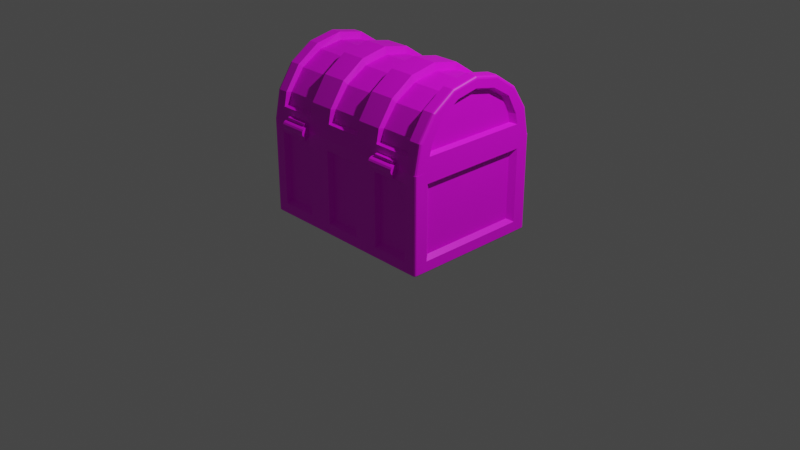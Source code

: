 # Source: takarabox_anime.blend  (saved by Blender 2.80.75; exported with 4.5.12 LTS)
import bpy
from mathutils import Matrix  # noqa: F401  (used for matrix-valued properties, if any)

bpy.ops.wm.read_factory_settings(use_empty=True)
scene = bpy.context.scene
scene.name = 'Scene'

# ---- collections
col_collection = bpy.data.collections.new('Collection'); scene.collection.children.link(col_collection)
col_key = bpy.data.collections.new('Key'); scene.collection.children.link(col_key)
col_hinji = bpy.data.collections.new('hinji'); scene.collection.children.link(col_hinji)

# ---- images (referenced by path relative to the original .blend; pixels are not part of the script)
import os
ASSET_DIR = os.environ.get("B2B_ASSET_DIR", "")  # directory of the original .blend (textures are referenced by path, not embedded)
HERE = os.path.dirname(os.path.abspath(__file__))  # packed textures are extracted next to this script under _unpacked/

def load_image(name, relpath, width, height, colorspace="sRGB"):
    """Load a texture the original file referenced (path relative to the .blend, or extracted next to this script)."""
    p = next((c for c in (os.path.join(HERE, relpath), os.path.join(ASSET_DIR, relpath)) if relpath and os.path.exists(c)), "")
    if p:
        img = bpy.data.images.load(p, check_existing=True)
        img.name = name
    else:  # same state as the original file: an image datablock whose file is absent (Cycles renders it pink)
        img = bpy.data.images.new(name, width, height)
        img.source = "FILE"
        img.filepath = "//" + (relpath or name)
    img.colorspace_settings.name = colorspace
    return img
img_uv_png = load_image('UV.png', 'UV.png', 1024, 1024, 'sRGB')
img_noon_grass_2k_hdr = load_image('noon_grass_2k.hdr', 'noon_grass_2k.hdr', 1024, 1024, 'Linear Rec.709')

# ---- materials (node trees are filled in below, after node groups)
mat_material = bpy.data.materials.new('Material')
mat_material.use_transparent_shadow = False

# ---- material node trees
mat_material.use_nodes = True; mat_material.node_tree.nodes.clear()
_N = mat_material.node_tree.nodes; _L = mat_material.node_tree.links
n0 = _N.new('ShaderNodeOutputMaterial'); n0.name = 'Material Output'; n0.location = (74, 309)
n1 = _N.new('ShaderNodeBsdfPrincipled'); n1.name = 'Principled BSDF'; n1.location = (-216, 309)
n1.distribution = 'GGX'
n1.subsurface_method = 'BURLEY'
n1.inputs[3].default_value = 1.45
n1.inputs[27].default_value = (0.0, 0.0, 0.0, 1.0)
n1.inputs[28].default_value = 1.0
n2 = _N.new('ShaderNodeTexImage'); n2.name = 'Image Texture'; n2.location = (-575, 226)
n2.image = img_uv_png
_L.new(n1.outputs[0], n0.inputs[0])
_L.new(n2.outputs[0], n1.inputs[0])
n0.is_active_output = True

# ---- world
world_world = bpy.data.worlds.new('World'); scene.world = world_world
world_world.color = (0.05088, 0.05088, 0.05088)
world_world.use_sun_shadow = False
world_world.sun_shadow_jitter_overblur = 0.0

# ---- cameras
cam_camera = bpy.data.cameras.new('Camera')
cam_camera.clip_end = 100.0
cam_camera.ortho_scale = 7.314

# ---- lights
light_light = bpy.data.lights.new('Light', 'POINT')
light_light.transmission_factor = 0.0
light_light.energy = 1000.0
light_light.shadow_soft_size = 0.1
light_light.shadow_maximum_resolution = 0.006
light_light.use_absolute_resolution = True

# ---- meshes
me_hako = bpy.data.meshes.new('hako')
me_hako.from_pydata([(0.8, 0.8676, 1.0), (0.8, -0.8676, 1.0), (-0.8, 0.8676, 1.0), (-0.8, -0.8676, 1.0), (0.8, -0.8676, -0.7823), (-0.8, -0.8676, -0.7823), (0.8, 0.8676, -0.7823), (-0.8, 0.8676, -0.7823), (1.0, 0.8667, 1.0), (1.0, 0.4667, 1.0), (0.9986, 0.2, 1.0), (1.0, -0.2, 1.0), (1.0, -0.4667, 1.0), (0.9997, -0.8655, 1.0), (-0.9999, -0.8667, 1.0), (-0.9999, -0.4667, 1.0), (-0.9999, -0.2, 1.0), (-0.9994, 0.2, 1.0), (-0.9996, 0.4667, 1.0), (-1.0, 0.8667, 1.0), (0.8, 0.4667, 1.0), (0.8, 0.2003, 1.0), (0.8, -0.2003, 1.0), (0.7996, -0.4686, 1.0), (-0.7999, -0.4665, 1.0), (-0.8, -0.2003, 1.0), (-0.8, 0.2003, 1.0), (-0.8, 0.4667, 1.0), (0.7999, -1.0, 1.0), (-0.7999, -1.0, 1.0), (-0.7999, 1.0, 1.0), (0.7999, 1.0, 1.0), (0.7999, -0.4667, -1.0), (0.7999, -0.8667, -1.0), (0.7999, 1.0, 0.7758), (1.0, -0.4667, 1.0), (0.9997, 0.8667, -0.7798), (0.9996, 0.4667, -0.7798), (0.9986, 0.2, -0.7798), (1.0, -0.2, -0.7798), (0.9996, -0.4667, -0.7798), (1.0, -0.8667, -0.7798), (-0.7999, 0.8667, -1.021), (-0.7999, 0.4667, -1.021), (-0.7999, 0.2, -1.021), (-0.7999, -0.2, -1.021), (-0.7999, -0.4667, -1.021), (-0.7999, -0.8667, -1.021), (-0.9999, -0.8667, -0.7798), (-0.9999, -0.4667, -0.7798), (-0.9999, -0.2, -0.7798), (-0.9988, 0.2, -0.7798), (-0.9991, 0.4667, -0.7798), (-1.0, 0.8667, -0.78), (0.9989, 0.8667, 0.7758), (0.9989, -0.8646, 0.7727), (-0.9999, -0.8667, 0.7758), (-0.9999, -0.4667, 0.7758), (-0.9999, -0.2, 0.7758), (-0.9988, 0.2, 0.7758), (-0.9991, 0.4667, 0.7758), (-1.0, 0.8669, 0.7838), (1.0, -0.2, 0.7758), (1.0, -0.4667, 0.7758), (0.9996, 0.4667, 0.7758), (0.9986, 0.2, 0.7758), (0.7999, 0.9999, -0.7798), (-0.7999, -1.0, -0.7798), (-0.7999, -1.0, 0.7758), (0.7999, 0.2, -1.03), (0.7999, -0.2, -1.03), (0.7999, -0.4667, -1.03), (0.7999, -0.9999, 1.0), (0.7999, 0.8667, -1.03), (0.7999, 0.4667, -1.03), (0.7999, -0.8667, -1.03), (-0.7999, 1.0, -0.7814), (0.7999, -0.9999, -0.7798), (0.7999, -0.9999, 0.7758), (-0.7999, 1.0, 0.7918), (0.7199, -0.9499, -0.702), (-0.7199, -0.9502, -0.702), (0.7199, -0.9499, 0.698), (-0.7199, -0.9502, 0.698), (0.9323, 0.852, 0.7059), (0.933, 0.852, -0.7023), (0.9333, -0.8467, 0.698), (0.9333, -0.8467, -0.702), (0.9333, -0.182, 0.698), (0.9333, -0.182, -0.702), (0.9334, -0.4867, 0.698), (0.933, -0.4867, -0.702), (0.9329, 0.4814, 0.6948), (0.9329, 0.4814, -0.702), (0.932, 0.1809, 0.698), (0.932, 0.1809, -0.702), (-0.7204, 0.9434, -0.7079), (0.7194, 0.9429, -0.7064), (0.7194, 0.943, 0.6936), (-0.7204, 0.9431, 0.708), (-0.9332, -0.8467, 0.698), (-0.9332, -0.8467, -0.702), (-0.9332, -0.4867, 0.698), (-0.9332, -0.4867, -0.702), (-0.9332, -0.18, 0.698), (-0.9332, -0.18, -0.702), (-0.9321, 0.18, 0.698), (-0.9321, 0.18, -0.702), (-0.9324, 0.4867, 0.6982), (-0.9324, 0.4867, -0.7018), (-0.9337, 0.8467, -0.702), (-0.9336, 0.8469, 0.7054), (-1.0, -0.9706, 1.0), (-0.9704, -1.001, 1.0), (-0.9963, -0.9856, 1.0), (-0.9854, -0.9965, 1.0), (1.0, 0.97, 1.0), (0.97, 1.0, 1.0), (0.996, 0.985, 1.0), (0.985, 0.996, 1.0), (-0.97, 1.0, 1.0), (-1.0, 0.97, 1.0), (-0.985, 0.996, 1.0), (-0.996, 0.985, 1.0), (-0.9997, -0.8667, -0.9875), (-0.9696, -0.8667, -1.018), (-0.9956, -0.8667, -1.003), (-0.9846, -0.8667, -1.014), (-0.9706, -0.9707, -1.018), (-0.9708, -1.001, -0.9879), (-1.001, -0.9708, -0.9874), (-0.9707, -0.9857, -1.014), (-0.9856, -0.9707, -1.014), (-0.9851, -0.9851, -1.01), (-0.9858, -0.9968, -0.9876), (-0.9708, -0.9967, -1.003), (-0.9851, -0.9928, -1.002), (-0.9966, -0.9707, -1.002), (-0.9967, -0.9858, -0.9874), (-0.9928, -0.9851, -1.002), (-0.7999, 1.0, -0.9912), (-0.7999, 0.9703, -1.021), (-0.7999, 0.9963, -1.006), (-0.7999, 0.9853, -1.017), (-0.9705, 1.0, -0.9879), (-0.9706, 0.9701, -1.018), (-1.001, 0.9701, -0.9874), (-0.9705, 0.9961, -1.003), (-0.9855, 0.9961, -0.9876), (-0.9849, 0.9922, -1.002), (-0.9855, 0.9701, -1.014), (-0.9706, 0.9851, -1.014), (-0.9849, 0.9844, -1.01), (-0.9965, 0.985, -0.9874), (-0.9965, 0.9701, -1.002), (-0.9926, 0.9844, -1.002), (0.9703, 0.9999, -0.7798), (1.0, 0.9699, -0.7798), (0.9853, 0.9959, -0.7798), (0.9962, 0.9849, -0.7798), (0.97, 1.0, -0.9879), (0.9998, 0.9707, -0.9882), (0.9698, 0.9706, -1.019), (0.985, 0.9966, -0.9877), (0.97, 0.9965, -1.003), (0.9843, 0.9927, -1.002), (0.9958, 0.9707, -1.003), (0.9959, 0.9856, -0.9878), (0.992, 0.985, -1.002), (0.9699, 0.9856, -1.014), (0.9848, 0.9707, -1.014), (0.9842, 0.985, -1.01), (-0.9708, -1.001, 0.7758), (-1.001, -0.9712, 0.7758), (-0.9857, -0.9971, 0.7758), (-0.9967, -0.9862, 0.7758), (1.0, -0.9698, -0.7798), (0.9705, -0.9998, -0.7798), (0.9964, -0.9848, -0.7798), (0.9855, -0.9958, -0.7798), (1.0, -0.9698, -0.9882), (0.9703, -0.9998, -0.9879), (0.9702, -0.9699, -1.019), (0.9962, -0.9848, -0.9878), (0.9962, -0.9698, -1.003), (0.9923, -0.9842, -1.002), (0.9702, -0.9958, -1.003), (0.9852, -0.9958, -0.9877), (0.9846, -0.9919, -1.002), (0.9852, -0.9698, -1.014), (0.9702, -0.9848, -1.014), (0.9846, -0.9842, -1.01), (0.9699, -0.9999, 1.0), (0.9999, -0.9699, 1.0), (0.9849, -0.9959, 1.0), (0.9959, -0.9849, 1.0), (0.7999, -1.0, -0.9912), (0.7999, -0.9701, -1.023), (0.7999, -0.996, -1.006), (0.7999, -0.985, -1.018), (0.9992, 0.8667, -0.9912), (0.9692, 0.8667, -1.023), (0.9952, 0.8667, -1.006), (0.9842, 0.8667, -1.018), (-0.9705, 0.8667, -1.018), (-1.0, 0.8667, -0.9875), (-0.9855, 0.8667, -1.014), (-0.9965, 0.8667, -1.003), (-0.9695, 0.4667, -1.018), (-0.9995, 0.4667, -0.9875), (-0.9845, 0.4667, -1.014), (-0.9955, 0.4667, -1.003), (-0.9696, 0.2, -1.018), (-0.9995, 0.2, -0.9875), (-0.9846, 0.2, -1.014), (-0.9956, 0.2, -1.003), (-0.9701, -0.2, -1.018), (-1.0, -0.2, -0.9875), (-0.9851, -0.2, -1.014), (-0.9961, -0.2, -1.003), (-0.97, -0.4667, -1.018), (-1.0, -0.4667, -0.9875), (-0.985, -0.4667, -1.014), (-0.996, -0.4667, -1.003), (0.9701, -0.8667, -1.023), (1.0, -0.8667, -0.9912), (0.9851, -0.8667, -1.018), (0.9961, -0.8667, -1.006), (0.9703, -0.4667, -1.023), (1.0, -0.4667, -0.9912), (0.9853, -0.4667, -1.018), (0.9963, -0.4667, -1.006), (0.9699, -0.2, -1.023), (0.9999, -0.2, -0.9912), (0.9849, -0.2, -1.018), (0.9959, -0.2, -1.006), (0.9687, 0.2, -1.023), (0.9986, 0.2, -0.9912), (0.9837, 0.2, -1.018), (0.9946, 0.2, -1.006), (0.9697, 0.4667, -1.023), (0.9996, 0.4667, -0.9912), (0.9846, 0.4667, -1.018), (0.9956, 0.4667, -1.006), (1.0, 0.9699, 0.7758), (0.9703, 0.9999, 0.7758), (0.9961, 0.9849, 0.7758), (0.9853, 0.9959, 0.7758), (-0.9708, -1.001, -0.7798), (-1.001, -0.9712, -0.7798), (-0.9857, -0.9971, -0.7798), (-0.9967, -0.9862, -0.7798), (0.967, -0.9998, 0.7728), (0.9974, -0.9698, 0.7724), (0.9821, -0.9958, 0.7726), (0.9932, -0.9848, 0.7724), (0.7999, 0.9698, -1.023), (0.7999, 0.9998, -0.9912), (0.7999, 0.9848, -1.018), (0.7999, 0.9957, -1.006), (-0.7999, -0.9708, -1.021), (-0.7999, -1.001, -0.9912), (-0.7999, -0.9858, -1.017), (-0.7999, -0.9967, -1.006), (-0.9702, 1.0, 0.793), (-1.0, 0.97, 0.791), (-0.9852, 0.996, 0.7928), (-0.9962, 0.985, 0.7921), (-1.0, 0.97, -0.7797), (-0.9704, 1.0, -0.7799), (-0.9964, 0.9851, -0.7797), (-0.9854, 0.9961, -0.7798), (-0.7999, -0.4667, 0.7753), (-0.8, 0.8676, 0.7758), (-0.8, -0.8676, 0.7711), (-0.7999, 0.2, 0.7758), (-0.8, 0.4666, 0.7792), (-0.8, -0.2, 0.7737), (0.8, -0.2, 0.7758), (0.8, -0.8676, 0.7763), (0.7996, -0.4667, 0.775), (0.8, 0.8676, 0.7785), (0.8, 0.4666, 0.7775), (0.8011, 0.2004, 0.7764)], [], [(3, 24, 15, 14), (120, 30, 79, 264), (21, 283, 278, 22), (0, 281, 282, 20), (24, 272, 277, 25), (26, 25, 277, 275), (27, 26, 275, 276), (281, 0, 2, 273), (3, 29, 28, 1), (22, 23, 12, 11), (21, 22, 11, 10), (2, 27, 276, 273), (173, 112, 14, 56), (25, 26, 17, 16), (26, 27, 18, 17), (0, 20, 9, 8), (27, 2, 19, 18), (283, 21, 20, 282), (20, 21, 10, 9), (5, 4, 6, 7), (23, 22, 278, 280), (42, 73, 74, 43), (113, 3, 115), (47, 46, 71, 75), (44, 69, 70, 45), (33, 32, 71, 75), (24, 25, 16, 15), (19, 121, 265, 61), (28, 29, 72), (55, 13, 193, 253), (1, 23, 280, 279), (279, 274, 3, 1), (5, 272, 274), (2, 0, 31, 30), (8, 54, 244, 116), (274, 279, 4, 5), (8, 116, 0), (252, 192, 72, 78), (69, 74, 240, 236), (57, 15, 16, 58), (71, 70, 232, 228), (264, 79, 76, 269), (213, 51, 52, 209), (67, 68, 172, 248), (221, 49, 50, 217), (75, 71, 228, 224), (261, 67, 248, 129), (70, 69, 236, 232), (56, 14, 15, 57), (172, 68, 29, 113), (58, 16, 17, 59), (59, 17, 18, 60), (60, 18, 19, 61), (217, 50, 51, 213), (209, 52, 53, 205), (204, 42, 43, 208), (208, 43, 44, 212), (212, 44, 45, 216), (220, 46, 47, 125), (62, 63, 40, 39), (130, 249, 48, 124), (216, 45, 46, 220), (64, 65, 38, 37), (245, 156, 66, 34), (157, 244, 54, 36), (252, 78, 77, 177), (161, 157, 36, 200), (75, 224, 182, 197), (62, 65, 10, 11), (64, 9, 10, 65), (63, 62, 11, 35), (55, 63, 35, 13), (181, 177, 77, 196), (269, 76, 140, 144), (50, 49, 57, 58), (51, 59, 60, 52), (78, 72, 29, 68), (74, 73, 201, 240), (225, 41, 176, 180), (41, 55, 253, 176), (145, 141, 42, 204), (256, 162, 201, 73), (140, 76, 66, 257), (53, 268, 146, 205), (141, 256, 73, 42), (124, 48, 49, 221), (47, 75, 197, 260), (196, 77, 67, 261), (249, 173, 56, 48), (257, 66, 156, 160), (237, 38, 39, 233), (233, 39, 40, 229), (200, 36, 37, 241), (229, 40, 41, 225), (241, 37, 38, 237), (46, 45, 70, 71), (44, 43, 74, 69), (63, 55, 86, 90), (31, 117, 245, 34), (39, 38, 95, 89), (54, 64, 92, 84), (77, 78, 82, 80), (53, 52, 109, 110), (59, 51, 107, 106), (49, 48, 101, 103), (30, 120, 2), (125, 47, 260, 128), (61, 265, 268, 53), (9, 64, 54, 8), (30, 31, 34, 79), (66, 76, 96, 97), (81, 80, 82, 83), (68, 67, 81, 83), (78, 68, 83, 82), (67, 77, 80, 81), (85, 84, 92, 93), (89, 95, 94, 88), (87, 91, 90, 86), (41, 40, 91, 87), (36, 54, 84, 85), (65, 62, 88, 94), (62, 39, 89, 88), (38, 65, 94, 95), (37, 36, 85, 93), (40, 63, 90, 91), (55, 41, 87, 86), (64, 37, 93, 92), (96, 99, 98, 97), (34, 66, 97, 98), (76, 79, 99, 96), (79, 34, 98, 99), (101, 100, 102, 103), (105, 104, 106, 107), (108, 111, 110, 109), (48, 56, 100, 101), (56, 57, 102, 100), (51, 50, 105, 107), (50, 58, 104, 105), (61, 53, 110, 111), (60, 61, 111, 108), (52, 60, 108, 109), (58, 59, 106, 104), (57, 49, 103, 102), (114, 115, 3), (3, 112, 114), (128, 131, 133, 132), (131, 135, 136, 133), (129, 134, 136, 135), (134, 138, 139, 136), (130, 137, 139, 138), (137, 132, 133, 139), (133, 136, 139), (144, 147, 149, 148), (147, 151, 152, 149), (145, 150, 152, 151), (150, 154, 155, 152), (146, 153, 155, 154), (153, 148, 149, 155), (149, 152, 155), (160, 163, 165, 164), (163, 167, 168, 165), (161, 166, 168, 167), (166, 170, 171, 168), (162, 169, 171, 170), (169, 164, 165, 171), (165, 168, 171), (180, 183, 185, 184), (183, 187, 188, 185), (181, 186, 188, 187), (186, 190, 191, 188), (182, 189, 191, 190), (189, 184, 185, 191), (185, 188, 191), (245, 117, 119, 247), (247, 119, 118, 246), (246, 118, 116, 244), (125, 128, 132, 127), (127, 132, 137, 126), (126, 137, 130, 124), (141, 145, 151, 143), (143, 151, 147, 142), (142, 147, 144, 140), (157, 161, 167, 159), (159, 167, 163, 158), (158, 163, 160, 156), (177, 181, 187, 179), (179, 187, 183, 178), (178, 183, 180, 176), (197, 182, 190, 199), (199, 190, 186, 198), (198, 186, 181, 196), (201, 162, 170, 203), (203, 170, 166, 202), (202, 166, 161, 200), (145, 204, 206, 150), (150, 206, 207, 154), (154, 207, 205, 146), (204, 208, 210, 206), (206, 210, 211, 207), (207, 211, 209, 205), (208, 212, 214, 210), (210, 214, 215, 211), (211, 215, 213, 209), (212, 216, 218, 214), (214, 218, 219, 215), (215, 219, 217, 213), (216, 220, 222, 218), (218, 222, 223, 219), (219, 223, 221, 217), (220, 125, 127, 222), (222, 127, 126, 223), (223, 126, 124, 221), (182, 224, 226, 189), (189, 226, 227, 184), (184, 227, 225, 180), (224, 228, 230, 226), (226, 230, 231, 227), (227, 231, 229, 225), (228, 232, 234, 230), (230, 234, 235, 231), (231, 235, 233, 229), (232, 236, 238, 234), (234, 238, 239, 235), (235, 239, 237, 233), (236, 240, 242, 238), (238, 242, 243, 239), (239, 243, 241, 237), (240, 201, 203, 242), (242, 203, 202, 243), (243, 202, 200, 241), (244, 157, 159, 246), (246, 159, 158, 247), (247, 158, 156, 245), (129, 248, 250, 134), (134, 250, 251, 138), (138, 251, 249, 130), (248, 172, 174, 250), (250, 174, 175, 251), (251, 175, 173, 249), (192, 252, 254, 194), (194, 254, 255, 195), (195, 255, 253, 193), (252, 177, 179, 254), (254, 179, 178, 255), (255, 178, 176, 253), (269, 144, 148, 271), (271, 148, 153, 270), (270, 153, 146, 268), (162, 256, 258, 169), (169, 258, 259, 164), (164, 259, 257, 160), (256, 141, 143, 258), (258, 143, 142, 259), (259, 142, 140, 257), (128, 260, 262, 131), (131, 262, 263, 135), (135, 263, 261, 129), (260, 197, 199, 262), (262, 199, 198, 263), (263, 198, 196, 261), (120, 264, 266, 122), (122, 266, 267, 123), (123, 267, 265, 121), (264, 269, 271, 266), (266, 271, 270, 267), (267, 270, 268, 265), (172, 113, 115, 174), (174, 115, 114, 175), (175, 114, 112, 173), (23, 1, 13, 12), (275, 277, 5, 7), (274, 272, 24, 3), (276, 275, 7), (273, 7, 6, 281), (277, 272, 5), (273, 276, 7), (279, 280, 4), (280, 278, 4), (282, 281, 6), (282, 6, 283), (6, 4, 278, 283), (3, 113, 29), (3, 14, 112), (28, 192, 1), (194, 1, 192), (195, 1, 194), (193, 1, 195), (1, 193, 13), (116, 118, 0), (118, 119, 0), (119, 117, 0), (31, 0, 117), (120, 122, 2), (122, 123, 2), (123, 121, 2), (2, 121, 19)])
_uv = me_hako.uv_layers.new(name='UVMap')
_uv.uv.foreach_set('vector', [0.7089, 0.4953, 0.7089, 0.4531, 0.7299, 0.4531, 0.7299, 0.4952, 0.7835, 0.03914, 0.8038, 0.03984, 0.8025, 0.06545, 0.7841, 0.06579, 0.3517, 0.6277, 0.352, 0.6041, 0.3941, 0.6045, 0.3939, 0.6281, 0.2815, 0.6269, 0.2817, 0.6036, 0.3239, 0.604, 0.3237, 0.6274, 0.7089, 0.4531, 0.6852, 0.4531, 0.6851, 0.425, 0.7089, 0.4251, 0.7089, 0.3829, 0.7089, 0.4251, 0.6851, 0.425, 0.6853, 0.3829, 0.7089, 0.3548, 0.7089, 0.3829, 0.6853, 0.3829, 0.6857, 0.3548, 0.08965, 0.517, 0.06633, 0.517, 0.06604, 0.3485, 0.08965, 0.3485, 0.6466, 0.6196, 0.6465, 0.6335, 0.4798, 0.6324, 0.4799, 0.6186, 0.3939, 0.6281, 0.4222, 0.6283, 0.4218, 0.6494, 0.3937, 0.6491, 0.3517, 0.6277, 0.3939, 0.6281, 0.3937, 0.6491, 0.3516, 0.6486, 0.7089, 0.3126, 0.7089, 0.3548, 0.6857, 0.3548, 0.6853, 0.3126, 0.8504, 0.2029, 0.8509, 0.2317, 0.8379, 0.2311, 0.8393, 0.2031, 0.7089, 0.4251, 0.7089, 0.3829, 0.7299, 0.3829, 0.7299, 0.425, 0.7089, 0.3829, 0.7089, 0.3548, 0.7299, 0.3548, 0.7299, 0.3829, 0.2815, 0.6269, 0.3237, 0.6274, 0.3235, 0.6484, 0.2814, 0.648, 0.7089, 0.3548, 0.7089, 0.3126, 0.73, 0.3127, 0.7299, 0.3548, 0.352, 0.6041, 0.3517, 0.6277, 0.3237, 0.6274, 0.3239, 0.604, 0.3237, 0.6274, 0.3517, 0.6277, 0.3516, 0.6486, 0.3235, 0.6484, 0.1739, 0.3426, 0.1739, 0.1741, 0.3566, 0.1741, 0.3566, 0.3426, 0.4222, 0.6283, 0.3939, 0.6281, 0.3941, 0.6045, 0.4222, 0.6046, 0.5984, 0.2419, 0.4316, 0.2418, 0.4316, 0.2001, 0.5984, 0.2001, 0.8566, 0.2317, 0.8612, 0.2608, 0.8548, 0.2311, 0.5985, 0.06113, 0.5985, 0.1028, 0.4317, 0.1027, 0.4317, 0.06102, 0.5984, 0.1723, 0.4316, 0.1723, 0.4317, 0.1305, 0.5984, 0.1306, 0.7151, 0.2683, 0.673, 0.2683, 0.673, 0.2652, 0.7151, 0.2652, 0.7089, 0.4531, 0.7089, 0.4251, 0.7299, 0.425, 0.7299, 0.4531, 0.7649, 0.03956, 0.7777, 0.03909, 0.7772, 0.06606, 0.7662, 0.06675, 0.4798, 0.6324, 0.6465, 0.6335, 0.4798, 0.6353, 0.8988, 0.06874, 0.8978, 0.03991, 0.9107, 0.0395, 0.9101, 0.06884, 0.4642, 0.6287, 0.4222, 0.6283, 0.4222, 0.6046, 0.4644, 0.6051, 0.48, 0.5953, 0.6468, 0.5958, 0.6466, 0.6196, 0.4799, 0.6186, 0.1739, 0.3426, 0.2161, 0.5066, 0.1739, 0.5062, 0.06604, 0.3485, 0.06633, 0.517, 0.05239, 0.517, 0.0521, 0.3486, 0.79, 0.5343, 0.7914, 0.5058, 0.8025, 0.5058, 0.8029, 0.5348, 0.01036, 0.3426, 0.009803, 0.1741, 0.1739, 0.1741, 0.1739, 0.3426, 0.79, 0.5343, 0.8029, 0.5348, 0.7892, 0.5593, 0.917, 0.06882, 0.9165, 0.03965, 0.9372, 0.04134, 0.9349, 0.06852, 0.4316, 0.1723, 0.4316, 0.2001, 0.4139, 0.2001, 0.414, 0.1722, 0.7535, 0.4531, 0.7299, 0.4531, 0.7299, 0.425, 0.7535, 0.425, 0.4317, 0.1027, 0.4317, 0.1305, 0.4139, 0.1305, 0.4139, 0.1027, 0.7841, 0.06579, 0.8025, 0.06545, 0.8025, 0.2166, 0.7829, 0.2138, 0.621, 0.1723, 0.6427, 0.1724, 0.6427, 0.2002, 0.621, 0.2002, 0.8756, 0.05381, 0.8756, 0.2034, 0.8573, 0.2029, 0.8559, 0.05655, 0.6211, 0.1028, 0.6427, 0.1029, 0.6427, 0.1307, 0.6211, 0.1306, 0.4317, 0.06102, 0.4317, 0.1027, 0.4139, 0.1027, 0.4139, 0.06102, 0.8717, 0.02533, 0.8756, 0.05381, 0.8559, 0.05655, 0.8556, 0.03365, 0.4317, 0.1305, 0.4316, 0.1723, 0.414, 0.1722, 0.4139, 0.1305, 0.7535, 0.4952, 0.7299, 0.4952, 0.7299, 0.4531, 0.7535, 0.4531, 0.8573, 0.2029, 0.8756, 0.2034, 0.8772, 0.2305, 0.8566, 0.2317, 0.7535, 0.425, 0.7299, 0.425, 0.7299, 0.3829, 0.7535, 0.3829, 0.7535, 0.3829, 0.7299, 0.3829, 0.7299, 0.3548, 0.7535, 0.3548, 0.7535, 0.3548, 0.7299, 0.3548, 0.73, 0.3127, 0.7527, 0.3127, 0.6211, 0.1306, 0.6427, 0.1307, 0.6427, 0.1724, 0.621, 0.1723, 0.621, 0.2002, 0.6427, 0.2002, 0.6427, 0.2419, 0.6211, 0.2419, 0.6162, 0.2419, 0.5984, 0.2419, 0.5984, 0.2001, 0.6161, 0.2002, 0.6161, 0.2002, 0.5984, 0.2001, 0.5984, 0.1723, 0.6161, 0.1723, 0.6161, 0.1723, 0.5984, 0.1723, 0.5984, 0.1306, 0.6162, 0.1306, 0.6162, 0.1028, 0.5985, 0.1028, 0.5985, 0.06113, 0.6162, 0.06114, 0.9864, 0.175, 0.9584, 0.175, 0.9584, 0.01117, 0.9864, 0.01117, 0.8509, 0.03357, 0.8498, 0.05655, 0.8381, 0.05542, 0.8405, 0.02757, 0.6162, 0.1306, 0.5984, 0.1306, 0.5985, 0.1028, 0.6162, 0.1028, 0.1389, 0.5151, 0.1109, 0.5151, 0.1109, 0.3513, 0.1389, 0.3513, 0.8093, 0.5058, 0.808, 0.3595, 0.8276, 0.3569, 0.8276, 0.5062, 0.8019, 0.3595, 0.8025, 0.5058, 0.7914, 0.5058, 0.7903, 0.3584, 0.917, 0.06882, 0.9349, 0.06852, 0.9349, 0.218, 0.9151, 0.2149, 0.803, 0.3364, 0.8019, 0.3595, 0.7903, 0.3584, 0.7928, 0.3301, 0.9207, 0.262, 0.9028, 0.2493, 0.9124, 0.2423, 0.9284, 0.2511, 0.3935, 0.6727, 0.3513, 0.6723, 0.3516, 0.6486, 0.3937, 0.6491, 0.3232, 0.672, 0.3235, 0.6484, 0.3516, 0.6486, 0.3513, 0.6723, 0.4215, 0.6731, 0.3935, 0.6727, 0.3937, 0.6491, 0.4218, 0.6494, 0.4635, 0.6739, 0.4215, 0.6731, 0.4218, 0.6494, 0.4638, 0.6499, 0.9146, 0.238, 0.9151, 0.2149, 0.9349, 0.218, 0.9309, 0.2463, 0.7829, 0.2138, 0.8025, 0.2166, 0.799, 0.2452, 0.7824, 0.2369, 0.9529, 0.6106, 0.9248, 0.6106, 0.9248, 0.4468, 0.9529, 0.4468, 0.9216, 0.4368, 0.9216, 0.273, 0.9497, 0.273, 0.9497, 0.4368, 0.4801, 0.6587, 0.4798, 0.6353, 0.6465, 0.6335, 0.6468, 0.6568, 0.4316, 0.2001, 0.4316, 0.2418, 0.4139, 0.2417, 0.4139, 0.2001, 0.8996, 0.2442, 0.8974, 0.2159, 0.909, 0.2149, 0.9099, 0.2381, 0.8974, 0.2159, 0.8988, 0.06874, 0.9101, 0.06884, 0.909, 0.2149, 0.7801, 0.2411, 0.7966, 0.25, 0.7888, 0.2619, 0.7702, 0.2474, 0.8216, 0.3236, 0.8056, 0.3323, 0.796, 0.3251, 0.814, 0.3126, 0.5984, 0.2614, 0.5984, 0.2833, 0.4316, 0.2833, 0.4316, 0.2613, 0.7652, 0.2148, 0.7767, 0.2138, 0.7776, 0.2369, 0.7672, 0.2425, 0.5984, 0.2527, 0.4316, 0.2525, 0.4316, 0.2418, 0.5984, 0.2419, 0.6211, 0.06114, 0.6427, 0.06114, 0.6427, 0.1029, 0.6211, 0.1028, 0.5985, 0.06113, 0.4317, 0.06102, 0.4317, 0.05022, 0.5985, 0.05027, 0.4317, 0.04149, 0.4318, 0.01944, 0.5985, 0.0195, 0.5985, 0.04154, 0.8498, 0.05655, 0.8504, 0.2029, 0.8393, 0.2031, 0.8381, 0.05542, 0.824, 0.3284, 0.8276, 0.3569, 0.808, 0.3595, 0.8078, 0.3365, 0.409, 0.1722, 0.387, 0.1722, 0.3869, 0.1305, 0.409, 0.1305, 0.409, 0.1305, 0.3869, 0.1305, 0.3869, 0.1027, 0.409, 0.1027, 0.409, 0.2417, 0.3869, 0.2417, 0.3869, 0.2, 0.409, 0.2001, 0.409, 0.1027, 0.3869, 0.1027, 0.3869, 0.06101, 0.409, 0.06102, 0.409, 0.2001, 0.3869, 0.2, 0.387, 0.1722, 0.409, 0.1722, 0.5985, 0.1028, 0.5984, 0.1306, 0.4317, 0.1305, 0.4317, 0.1027, 0.5984, 0.1723, 0.5984, 0.2001, 0.4316, 0.2001, 0.4316, 0.1723, 0.4215, 0.6731, 0.4635, 0.6739, 0.4615, 0.6843, 0.4235, 0.6839, 0.8294, 0.5334, 0.8088, 0.5348, 0.8093, 0.5058, 0.8276, 0.5062, 0.3869, 0.1305, 0.387, 0.1722, 0.3763, 0.1703, 0.3762, 0.1324, 0.2812, 0.6716, 0.3232, 0.672, 0.3216, 0.683, 0.2826, 0.6818, 0.9349, 0.218, 0.9349, 0.06852, 0.944, 0.07599, 0.944, 0.2105, 0.6427, 0.2419, 0.6427, 0.2002, 0.6534, 0.2022, 0.6534, 0.2397, 0.9216, 0.273, 0.9216, 0.4368, 0.9143, 0.4286, 0.9143, 0.2812, 0.6427, 0.1029, 0.6427, 0.06114, 0.6534, 0.06323, 0.6534, 0.1008, 0.8038, 0.03984, 0.7835, 0.03914, 0.8043, 0.02407, 0.8437, 0.02262, 0.8614, 0.009803, 0.8693, 0.02067, 0.8534, 0.02949, 0.7662, 0.06675, 0.7772, 0.06606, 0.7767, 0.2138, 0.7652, 0.2148, 0.3235, 0.6484, 0.3232, 0.672, 0.2812, 0.6716, 0.2814, 0.648, 0.0521, 0.3486, 0.05239, 0.517, 0.02878, 0.5171, 0.03018, 0.3486, 0.4316, 0.2833, 0.5984, 0.2833, 0.5901, 0.293, 0.44, 0.293, 0.703, 0.985, 0.4897, 0.9853, 0.4894, 0.8375, 0.7027, 0.8372, 0.8756, 0.2034, 0.8756, 0.05381, 0.8847, 0.06129, 0.8847, 0.196, 0.4801, 0.6587, 0.6468, 0.6568, 0.6385, 0.6665, 0.4885, 0.6682, 0.5985, 0.0195, 0.4318, 0.01944, 0.4401, 0.009803, 0.5902, 0.009854, 0.9736, 0.8377, 0.9736, 0.9864, 0.891, 0.9852, 0.891, 0.8377, 0.8008, 0.8367, 0.881, 0.8367, 0.881, 0.9845, 0.8008, 0.9845, 0.7126, 0.8356, 0.7924, 0.8356, 0.7924, 0.9834, 0.7126, 0.9834, 0.3869, 0.06101, 0.3869, 0.1027, 0.3762, 0.1006, 0.3762, 0.0631, 0.7903, 0.3584, 0.7914, 0.5058, 0.7849, 0.4992, 0.7839, 0.3658, 0.3513, 0.6723, 0.3935, 0.6727, 0.3914, 0.6835, 0.3532, 0.6831, 0.9864, 0.175, 0.9864, 0.01117, 0.9937, 0.01935, 0.9937, 0.1668, 0.1109, 0.3513, 0.1109, 0.5151, 0.1036, 0.5069, 0.1036, 0.3595, 0.3869, 0.2, 0.3869, 0.2417, 0.3763, 0.2402, 0.3763, 0.2016, 0.9584, 0.01117, 0.9584, 0.175, 0.951, 0.1668, 0.951, 0.01935, 0.8988, 0.06874, 0.8974, 0.2159, 0.8909, 0.2084, 0.8923, 0.07576, 0.1389, 0.5151, 0.1389, 0.3513, 0.1461, 0.3595, 0.1461, 0.5066, 0.2081, 0.8367, 0.2102, 0.9862, 0.00775, 0.9865, 0.005595, 0.8387, 0.8276, 0.5062, 0.8276, 0.3569, 0.8371, 0.3639, 0.8371, 0.4984, 0.8025, 0.2166, 0.8025, 0.06545, 0.8119, 0.07351, 0.8119, 0.2096, 0.03018, 0.3486, 0.02878, 0.5171, 0.01824, 0.5086, 0.0195, 0.357, 0.481, 0.8395, 0.481, 0.9874, 0.3963, 0.9862, 0.3963, 0.8383, 0.3891, 0.8378, 0.3891, 0.9857, 0.3031, 0.9857, 0.3031, 0.8378, 0.2199, 0.8387, 0.2973, 0.8379, 0.2973, 0.9866, 0.22, 0.9865, 0.8381, 0.05542, 0.8393, 0.2031, 0.8326, 0.1958, 0.8315, 0.06286, 0.7535, 0.4952, 0.7535, 0.4531, 0.7643, 0.4552, 0.7643, 0.4931, 0.6427, 0.1724, 0.6427, 0.1307, 0.6534, 0.1328, 0.6534, 0.1703, 0.9529, 0.6106, 0.9529, 0.4468, 0.9602, 0.455, 0.9602, 0.6024, 0.7662, 0.06675, 0.7652, 0.2148, 0.7587, 0.2073, 0.7596, 0.07413, 0.7535, 0.3548, 0.7527, 0.3127, 0.7636, 0.3148, 0.7643, 0.3527, 0.9497, 0.4368, 0.9497, 0.273, 0.957, 0.2812, 0.957, 0.4286, 0.7535, 0.425, 0.7535, 0.3829, 0.7643, 0.385, 0.7643, 0.4229, 0.9248, 0.4468, 0.9248, 0.6106, 0.9175, 0.6024, 0.9175, 0.455, 0.8528, 0.2311, 0.8548, 0.2311, 0.8612, 0.2608, 0.8612, 0.2608, 0.8509, 0.2317, 0.8528, 0.2311, 0.8534, 0.02949, 0.8544, 0.03077, 0.8533, 0.03168, 0.8523, 0.0307, 0.8544, 0.03077, 0.8551, 0.03214, 0.8538, 0.03255, 0.8533, 0.03168, 0.8556, 0.03365, 0.854, 0.03392, 0.8538, 0.03255, 0.8551, 0.03214, 0.854, 0.03392, 0.8525, 0.03389, 0.8528, 0.03254, 0.8538, 0.03255, 0.8509, 0.03357, 0.8515, 0.03205, 0.8528, 0.03254, 0.8525, 0.03389, 0.8515, 0.03205, 0.8523, 0.0307, 0.8533, 0.03168, 0.8528, 0.03254, 0.8533, 0.03168, 0.8538, 0.03255, 0.8528, 0.03254, 0.7824, 0.2369, 0.7819, 0.2384, 0.7805, 0.238, 0.7808, 0.2366, 0.7819, 0.2384, 0.7811, 0.2398, 0.7801, 0.2388, 0.7805, 0.238, 0.7801, 0.2411, 0.779, 0.2398, 0.7801, 0.2388, 0.7811, 0.2398, 0.779, 0.2398, 0.7782, 0.2384, 0.7796, 0.238, 0.7801, 0.2388, 0.7776, 0.2369, 0.7792, 0.2366, 0.7796, 0.238, 0.7782, 0.2384, 0.7792, 0.2366, 0.7808, 0.2366, 0.7805, 0.238, 0.7796, 0.238, 0.7805, 0.238, 0.7801, 0.2388, 0.7796, 0.238, 0.8078, 0.3365, 0.8062, 0.3368, 0.8059, 0.3354, 0.8073, 0.335, 0.8062, 0.3368, 0.8046, 0.3367, 0.805, 0.3354, 0.8059, 0.3354, 0.803, 0.3364, 0.8036, 0.3348, 0.805, 0.3354, 0.8046, 0.3367, 0.8036, 0.3348, 0.8045, 0.3335, 0.8055, 0.3345, 0.805, 0.3354, 0.8056, 0.3323, 0.8066, 0.3336, 0.8055, 0.3345, 0.8045, 0.3335, 0.8066, 0.3336, 0.8073, 0.335, 0.8059, 0.3354, 0.8055, 0.3345, 0.8059, 0.3354, 0.805, 0.3354, 0.8055, 0.3345, 0.9099, 0.2381, 0.9115, 0.2378, 0.9118, 0.2392, 0.9105, 0.2397, 0.9115, 0.2378, 0.913, 0.2377, 0.9128, 0.2391, 0.9118, 0.2392, 0.9146, 0.238, 0.9141, 0.2395, 0.9128, 0.2391, 0.913, 0.2377, 0.9141, 0.2395, 0.9134, 0.241, 0.9123, 0.24, 0.9128, 0.2391, 0.9124, 0.2423, 0.9113, 0.241, 0.9123, 0.24, 0.9134, 0.241, 0.9113, 0.241, 0.9105, 0.2397, 0.9118, 0.2392, 0.9123, 0.24, 0.9118, 0.2392, 0.9128, 0.2391, 0.9123, 0.24, 0.8093, 0.5058, 0.8088, 0.5348, 0.8069, 0.5342, 0.807, 0.5058, 0.807, 0.5058, 0.8069, 0.5342, 0.8049, 0.5342, 0.8047, 0.5058, 0.8047, 0.5058, 0.8049, 0.5342, 0.8029, 0.5348, 0.8025, 0.5058, 0.8437, 0.02262, 0.8534, 0.02949, 0.8523, 0.0307, 0.8426, 0.02423, 0.8426, 0.02423, 0.8523, 0.0307, 0.8515, 0.03205, 0.8415, 0.02589, 0.8415, 0.02589, 0.8515, 0.03205, 0.8509, 0.03357, 0.8405, 0.02757, 0.7966, 0.25, 0.7801, 0.2411, 0.7811, 0.2398, 0.7974, 0.2484, 0.7974, 0.2484, 0.7811, 0.2398, 0.7819, 0.2384, 0.7982, 0.2468, 0.7982, 0.2468, 0.7819, 0.2384, 0.7824, 0.2369, 0.799, 0.2452, 0.8019, 0.3595, 0.803, 0.3364, 0.8046, 0.3367, 0.804, 0.3595, 0.804, 0.3595, 0.8046, 0.3367, 0.8062, 0.3368, 0.806, 0.3595, 0.806, 0.3595, 0.8062, 0.3368, 0.8078, 0.3365, 0.808, 0.3595, 0.9151, 0.2149, 0.9146, 0.238, 0.913, 0.2377, 0.9131, 0.2149, 0.9131, 0.2149, 0.913, 0.2377, 0.9115, 0.2378, 0.911, 0.2149, 0.911, 0.2149, 0.9115, 0.2378, 0.9099, 0.2381, 0.909, 0.2149, 0.9284, 0.2511, 0.9124, 0.2423, 0.9134, 0.241, 0.9292, 0.2495, 0.9292, 0.2495, 0.9134, 0.241, 0.9141, 0.2395, 0.9301, 0.2479, 0.9301, 0.2479, 0.9141, 0.2395, 0.9146, 0.238, 0.9309, 0.2463, 0.796, 0.3251, 0.8056, 0.3323, 0.8045, 0.3335, 0.7949, 0.3267, 0.7949, 0.3267, 0.8045, 0.3335, 0.8036, 0.3348, 0.7938, 0.3284, 0.7938, 0.3284, 0.8036, 0.3348, 0.803, 0.3364, 0.7928, 0.3301, 0.7801, 0.2411, 0.7702, 0.2474, 0.7692, 0.2458, 0.779, 0.2398, 0.779, 0.2398, 0.7692, 0.2458, 0.7682, 0.2442, 0.7782, 0.2384, 0.7782, 0.2384, 0.7682, 0.2442, 0.7672, 0.2425, 0.7776, 0.2369, 0.6162, 0.2419, 0.6161, 0.2002, 0.6177, 0.2002, 0.6178, 0.2419, 0.6178, 0.2419, 0.6177, 0.2002, 0.6194, 0.2002, 0.6194, 0.2419, 0.6194, 0.2419, 0.6194, 0.2002, 0.621, 0.2002, 0.6211, 0.2419, 0.6161, 0.2002, 0.6161, 0.1723, 0.6178, 0.1723, 0.6177, 0.2002, 0.6177, 0.2002, 0.6178, 0.1723, 0.6194, 0.1723, 0.6194, 0.2002, 0.6194, 0.2002, 0.6194, 0.1723, 0.621, 0.1723, 0.621, 0.2002, 0.6161, 0.1723, 0.6162, 0.1306, 0.6178, 0.1306, 0.6178, 0.1723, 0.6178, 0.1723, 0.6178, 0.1306, 0.6195, 0.1306, 0.6194, 0.1723, 0.6194, 0.1723, 0.6195, 0.1306, 0.6211, 0.1306, 0.621, 0.1723, 0.6162, 0.1306, 0.6162, 0.1028, 0.6178, 0.1028, 0.6178, 0.1306, 0.6178, 0.1306, 0.6178, 0.1028, 0.6195, 0.1028, 0.6195, 0.1306, 0.6195, 0.1306, 0.6195, 0.1028, 0.6211, 0.1028, 0.6211, 0.1306, 0.6162, 0.1028, 0.6162, 0.06114, 0.6178, 0.06114, 0.6178, 0.1028, 0.6178, 0.1028, 0.6178, 0.06114, 0.6195, 0.06114, 0.6195, 0.1028, 0.6195, 0.1028, 0.6195, 0.06114, 0.6211, 0.06114, 0.6211, 0.1028, 0.9124, 0.2423, 0.9028, 0.2493, 0.9016, 0.2476, 0.9113, 0.241, 0.9113, 0.241, 0.9016, 0.2476, 0.9006, 0.246, 0.9105, 0.2397, 0.9105, 0.2397, 0.9006, 0.246, 0.8996, 0.2442, 0.9099, 0.2381, 0.4139, 0.06102, 0.4139, 0.1027, 0.4122, 0.1027, 0.4123, 0.06102, 0.4123, 0.06102, 0.4122, 0.1027, 0.4106, 0.1027, 0.4106, 0.06102, 0.4106, 0.06102, 0.4106, 0.1027, 0.409, 0.1027, 0.409, 0.06102, 0.4139, 0.1027, 0.4139, 0.1305, 0.4123, 0.1305, 0.4122, 0.1027, 0.4122, 0.1027, 0.4123, 0.1305, 0.4106, 0.1305, 0.4106, 0.1027, 0.4106, 0.1027, 0.4106, 0.1305, 0.409, 0.1305, 0.409, 0.1027, 0.4139, 0.1305, 0.414, 0.1722, 0.4123, 0.1722, 0.4123, 0.1305, 0.4123, 0.1305, 0.4123, 0.1722, 0.4107, 0.1722, 0.4106, 0.1305, 0.4106, 0.1305, 0.4107, 0.1722, 0.409, 0.1722, 0.409, 0.1305, 0.414, 0.1722, 0.4139, 0.2001, 0.4123, 0.2001, 0.4123, 0.1722, 0.4123, 0.1722, 0.4123, 0.2001, 0.4106, 0.2001, 0.4107, 0.1722, 0.4107, 0.1722, 0.4106, 0.2001, 0.409, 0.2001, 0.409, 0.1722, 0.4139, 0.2001, 0.4139, 0.2417, 0.4123, 0.2417, 0.4123, 0.2001, 0.4123, 0.2001, 0.4123, 0.2417, 0.4106, 0.2417, 0.4106, 0.2001, 0.4106, 0.2001, 0.4106, 0.2417, 0.409, 0.2417, 0.409, 0.2001, 0.8025, 0.5058, 0.8019, 0.3595, 0.804, 0.3595, 0.8047, 0.5058, 0.8047, 0.5058, 0.804, 0.3595, 0.806, 0.3595, 0.807, 0.5058, 0.807, 0.5058, 0.806, 0.3595, 0.808, 0.3595, 0.8093, 0.5058, 0.8556, 0.03365, 0.8559, 0.05655, 0.8539, 0.05659, 0.854, 0.03392, 0.854, 0.03392, 0.8539, 0.05659, 0.8519, 0.05658, 0.8525, 0.03389, 0.8525, 0.03389, 0.8519, 0.05658, 0.8498, 0.05655, 0.8509, 0.03357, 0.8559, 0.05655, 0.8573, 0.2029, 0.855, 0.2029, 0.8539, 0.05659, 0.8539, 0.05659, 0.855, 0.2029, 0.8527, 0.2029, 0.8519, 0.05658, 0.8519, 0.05658, 0.8527, 0.2029, 0.8504, 0.2029, 0.8498, 0.05655, 0.9165, 0.03965, 0.917, 0.06882, 0.9147, 0.06886, 0.9147, 0.0402, 0.9147, 0.0402, 0.9147, 0.06886, 0.9124, 0.06887, 0.9127, 0.0401, 0.9127, 0.0401, 0.9124, 0.06887, 0.9101, 0.06884, 0.9107, 0.0395, 0.917, 0.06882, 0.9151, 0.2149, 0.9131, 0.2149, 0.9147, 0.06886, 0.9147, 0.06886, 0.9131, 0.2149, 0.911, 0.2149, 0.9124, 0.06887, 0.9124, 0.06887, 0.911, 0.2149, 0.909, 0.2149, 0.9101, 0.06884, 0.7829, 0.2138, 0.7824, 0.2369, 0.7808, 0.2366, 0.7808, 0.2138, 0.7808, 0.2138, 0.7808, 0.2366, 0.7792, 0.2366, 0.7788, 0.2138, 0.7788, 0.2138, 0.7792, 0.2366, 0.7776, 0.2369, 0.7767, 0.2138, 0.8056, 0.3323, 0.8216, 0.3236, 0.8224, 0.3252, 0.8066, 0.3336, 0.8066, 0.3336, 0.8224, 0.3252, 0.8232, 0.3268, 0.8073, 0.335, 0.8073, 0.335, 0.8232, 0.3268, 0.824, 0.3284, 0.8078, 0.3365, 0.4316, 0.2525, 0.5984, 0.2527, 0.5984, 0.2556, 0.4316, 0.2554, 0.4316, 0.2554, 0.5984, 0.2556, 0.5984, 0.2585, 0.4316, 0.2584, 0.4316, 0.2584, 0.5984, 0.2585, 0.5984, 0.2614, 0.4316, 0.2613, 0.8534, 0.02949, 0.8693, 0.02067, 0.8701, 0.0222, 0.8544, 0.03077, 0.8544, 0.03077, 0.8701, 0.0222, 0.8709, 0.02376, 0.8551, 0.03214, 0.8551, 0.03214, 0.8709, 0.02376, 0.8717, 0.02533, 0.8556, 0.03365, 0.5985, 0.05027, 0.4317, 0.05022, 0.4317, 0.04731, 0.5985, 0.04736, 0.5985, 0.04736, 0.4317, 0.04731, 0.4317, 0.0444, 0.5985, 0.04445, 0.5985, 0.04445, 0.4317, 0.0444, 0.4317, 0.04149, 0.5985, 0.04154, 0.7835, 0.03914, 0.7841, 0.06579, 0.7818, 0.06584, 0.7817, 0.03972, 0.7817, 0.03972, 0.7818, 0.06584, 0.7794, 0.06594, 0.7797, 0.03966, 0.7797, 0.03966, 0.7794, 0.06594, 0.7772, 0.06606, 0.7777, 0.03909, 0.7841, 0.06579, 0.7829, 0.2138, 0.7808, 0.2138, 0.7818, 0.06584, 0.7818, 0.06584, 0.7808, 0.2138, 0.7788, 0.2138, 0.7794, 0.06594, 0.7794, 0.06594, 0.7788, 0.2138, 0.7767, 0.2138, 0.7772, 0.06606, 0.8573, 0.2029, 0.8566, 0.2317, 0.8548, 0.2311, 0.855, 0.2029, 0.855, 0.2029, 0.8548, 0.2311, 0.8528, 0.2311, 0.8527, 0.2029, 0.8527, 0.2029, 0.8528, 0.2311, 0.8509, 0.2317, 0.8504, 0.2029, 0.4222, 0.6283, 0.4642, 0.6287, 0.4638, 0.6497, 0.4218, 0.6494, 0.2863, 0.5067, 0.2442, 0.5065, 0.1739, 0.3426, 0.3566, 0.3426, 0.6848, 0.4953, 0.6852, 0.4531, 0.7089, 0.4531, 0.7089, 0.4953, 0.3144, 0.507, 0.2863, 0.5067, 0.3566, 0.3426, 0.8159, 0.7884, 0.8159, 0.6243, 0.9844, 0.6243, 0.9844, 0.7887, 0.2442, 0.5065, 0.2161, 0.5066, 0.1739, 0.3426, 0.3566, 0.5067, 0.3144, 0.507, 0.3566, 0.3426, 0.1739, 0.01003, 0.2161, 0.01017, 0.1739, 0.1741, 0.2161, 0.01017, 0.2442, 0.01009, 0.1739, 0.1741, 0.3144, 0.009913, 0.3566, 0.009803, 0.3566, 0.1741, 0.3144, 0.009913, 0.3566, 0.1741, 0.2864, 0.01003, 0.3566, 0.1741, 0.1739, 0.1741, 0.2442, 0.01009, 0.2864, 0.01003, 0.8781, 0.2464, 0.8566, 0.2317, 0.8772, 0.2305, 0.8367, 0.256, 0.8379, 0.2311, 0.8509, 0.2317, 0.3455, 0.5408, 0.3565, 0.5266, 0.3565, 0.5493, 0.9147, 0.0402, 0.9216, 0.0104, 0.9165, 0.03965, 0.9127, 0.0401, 0.9216, 0.0104, 0.9147, 0.0402, 0.9107, 0.0395, 0.9216, 0.0104, 0.9127, 0.0401, 0.8972, 0.01506, 0.9107, 0.0395, 0.8978, 0.03991, 0.8029, 0.5348, 0.8049, 0.5342, 0.8133, 0.5643, 0.8049, 0.5342, 0.8069, 0.5342, 0.8133, 0.5643, 0.8069, 0.5342, 0.8088, 0.5348, 0.8133, 0.5643, 0.8294, 0.5334, 0.8304, 0.5495, 0.8088, 0.5348, 0.7835, 0.03914, 0.7817, 0.03972, 0.7881, 0.009803, 0.7817, 0.03972, 0.7797, 0.03966, 0.7881, 0.009803, 0.7797, 0.03966, 0.7777, 0.03909, 0.7881, 0.009803, 0.7641, 0.01472, 0.7777, 0.03909, 0.7649, 0.03956])
me_hako.materials.append(mat_material)
me_hako.materials.append(None)
me_hako.use_remesh_preserve_volume = False
me_hako.use_remesh_preserve_attributes = False
me_hako.use_mirror_vertex_groups = False
me_hako.update()
me_futa = bpy.data.meshes.new('futa')
me_futa.from_pydata([(0.7802, 0.003912, 1.775), (0.7802, 0.003912, -0.2253), (0.2499, 0.5342, 1.641), (0.2499, 0.5342, 1.241), (0.2499, 0.5342, 0.9747), (0.2499, 0.5342, 0.5747), (0.2499, 0.5342, 0.3081), (0.2499, 0.5342, -0.09192), (0.4932, 0.6968, -0.09192), (0.4932, 0.6968, 0.3081), (0.4932, 0.6968, 0.5747), (0.4932, 0.6968, 0.9747), (0.4932, 0.6968, 1.241), (0.4932, 0.6968, 1.641), (1.311, 0.5342, 1.641), (1.311, 0.5342, 1.241), (1.311, 0.5342, 0.9747), (1.311, 0.5342, 0.5747), (1.311, 0.5342, 0.3081), (1.311, 0.5342, -0.09192), (1.473, 0.2909, -0.09192), (1.473, 0.2909, 0.3081), (1.473, 0.2909, 0.5747), (1.473, 0.2909, 0.9747), (1.473, 0.2909, 1.241), (1.473, 0.2909, 1.641), (0.7802, 0.7539, -0.09192), (0.7802, 0.7539, 0.3081), (0.7802, 0.7539, 0.5747), (0.7802, 0.7539, 0.9747), (0.7802, 0.7539, 1.241), (0.7802, 0.7539, 1.641), (1.53, 0.003912, 1.641), (1.53, 0.003912, 1.241), (1.53, 0.003912, 0.9747), (1.529, 0.003912, 0.5747), (1.53, 0.003912, 0.3081), (1.53, 0.003912, -0.09192), (0.7802, 0.003912, -0.09192), (0.7802, 0.003912, 1.641), (0.03023, 0.003912, 1.641), (0.03023, 0.003912, 1.241), (0.03023, 0.003912, 0.9712), (0.03023, 0.003912, 0.5747), (0.03023, 0.003912, 0.3081), (0.03023, 0.003912, -0.09192), (0.08732, 0.2909, -0.09192), (0.08732, 0.2909, 0.3081), (0.08732, 0.2909, 0.5747), (0.08732, 0.2909, 0.9747), (0.08732, 0.2909, 1.241), (0.08732, 0.2909, 1.641), (1.067, 0.6968, -0.09192), (1.067, 0.6968, 0.3081), (1.067, 0.6968, 0.5747), (1.067, 0.6968, 0.9747), (1.067, 0.6968, 1.241), (1.067, 0.6968, 1.641), (1.502, 0.1474, 1.641), (1.502, 0.1474, -0.09192), (1.502, 0.1474, 1.241), (1.502, 0.1474, 0.9747), (1.502, 0.1474, 0.3081), (1.502, 0.1474, 0.5747), (0.05877, 0.1474, -0.09192), (0.05877, 0.1474, 1.641), (0.05877, 0.1474, 0.9747), (0.05877, 0.1474, 1.241), (0.05877, 0.1474, 0.3081), (0.05877, 0.1474, 0.5747), (0.7802, 0.1474, -0.2253), (0.7802, 0.1474, 1.775), (1.38, 0.003912, -0.2253), (1.38, 0.003912, -0.09192), (1.357, 0.1474, -0.2253), (1.38, 0.003912, 1.775), (1.38, 0.003912, 1.641), (1.357, 0.1474, 1.775), (0.1802, 0.003912, 1.775), (0.1802, 0.003912, 1.641), (0.2031, 0.1474, 1.775), (0.1802, 0.003912, -0.2253), (0.1802, 0.003912, -0.09192), (0.2031, 0.1474, -0.2253), (0.7802, 0.003912, 0.3081), (0.796, 0.007469, 0.583), (0.7802, 0.003912, 0.9712), (0.7802, 0.003912, 1.241), (1.38, 0.003912, 0.974), (1.38, 0.003912, 0.3081), (1.38, 0.003912, 1.241), (1.38, 0.003912, 0.5747), (0.1802, 0.003912, 0.9684), (0.1802, 0.003912, 0.3081), (0.1802, 0.003912, 1.241), (0.1802, 0.003912, 0.5747), (0.2319, 0.261, 1.775), (0.546, 0.5958, 1.775), (1.219, 0.4678, 1.775), (0.7802, 0.642, 1.775), (1.334, 0.2622, 1.775), (1.013, 0.5922, 1.775), (0.3528, 0.4592, 1.775), (0.2447, 0.2583, -0.2253), (0.5581, 0.5726, -0.2253), (1.323, 0.2599, -0.2253), (0.7802, 0.6164, -0.2253), (1.2, 0.4535, -0.2253), (0.386, 0.435, -0.2253), (1.006, 0.5805, -0.2253), (0.2853, 0.4915, 1.621), (0.2853, 0.4915, 1.261), (0.2853, 0.4915, 0.9547), (0.2853, 0.4915, 0.5947), (0.2934, 0.4984, 0.2806), (0.2934, 0.4984, -0.07943), (0.5205, 0.6349, -0.07943), (0.5205, 0.6349, 0.2806), (0.5123, 0.628, 0.5947), (0.5123, 0.628, 0.9547), (0.5123, 0.628, 1.261), (0.5123, 0.628, 1.621), (1.275, 0.4915, 1.621), (1.275, 0.4915, 1.261), (1.275, 0.4915, 0.9547), (1.275, 0.4915, 0.5947), (1.254, 0.5171, 0.2936), (1.254, 0.5171, -0.06643), (1.406, 0.3127, -0.06643), (1.406, 0.3127, 0.2936), (1.427, 0.2871, 0.5947), (1.427, 0.2871, 0.9547), (1.427, 0.2871, 1.261), (1.427, 0.2871, 1.621), (0.7802, 0.676, -0.07192), (0.7802, 0.676, 0.2881), (0.7802, 0.676, 0.5947), (0.7802, 0.676, 0.9547), (0.7802, 0.676, 1.261), (0.7802, 0.676, 1.621), (0.1335, 0.2871, -0.07192), (0.1335, 0.2871, 0.2881), (0.1335, 0.2871, 0.5947), (0.1335, 0.2871, 0.9547), (0.1335, 0.2871, 1.261), (0.1335, 0.2871, 1.621), (1.048, 0.628, -0.07192), (1.048, 0.628, 0.2881), (1.048, 0.628, 0.5947), (1.048, 0.628, 0.9547), (1.048, 0.628, 1.261), (1.048, 0.628, 1.621), (1.453, 0.1664, 1.621), (1.453, 0.1664, 0.9547), (1.453, 0.1664, 0.5947), (1.453, 0.1664, 0.2881), (1.453, 0.1664, -0.07192), (1.453, 0.1664, 1.261), (0.1078, 0.1664, -0.07192), (0.1078, 0.1664, 1.621), (0.1078, 0.1664, 0.9547), (0.1078, 0.1664, 1.261), (0.1078, 0.1664, 0.2881), (0.1078, 0.1664, 0.5947), (0.5695, 0.5735, 1.725), (0.7804, 0.1699, 1.725), (0.3957, 0.4505, 1.725), (1.279, 0.2732, 1.725), (1.176, 0.4583, 1.725), (0.2869, 0.2721, 1.725), (1.3, 0.1699, 1.725), (0.2609, 0.1699, 1.725), (0.7804, 0.615, 1.725), (0.9895, 0.5702, 1.725), (0.4258, 0.4277, -0.1753), (0.7806, 0.1689, -0.1753), (1.27, 0.2701, -0.1753), (0.2987, 0.2687, -0.1753), (1.158, 0.4444, -0.1753), (0.5807, 0.5515, -0.1753), (0.7806, 0.591, -0.1753), (0.9842, 0.5586, -0.1753), (0.2612, 0.1689, -0.1753), (1.3, 0.1689, -0.1753), (0.7802, 0.7258, 1.775), (0.7802, 0.7539, 1.745), (0.7802, 0.7399, 1.771), (0.7802, 0.7501, 1.76), (0.4932, 0.6968, 1.745), (0.5065, 0.6715, 1.775), (0.495, 0.6934, 1.76), (0.4998, 0.6841, 1.771), (0.2499, 0.5342, 1.745), (0.2742, 0.5165, 1.775), (0.2531, 0.5319, 1.76), (0.262, 0.5254, 1.771), (0.08732, 0.2909, 1.745), (0.1187, 0.2844, 1.775), (0.09152, 0.2901, 1.76), (0.103, 0.2877, 1.771), (0.0626, 0.003912, 1.775), (0.03023, 0.003912, 1.745), (0.04641, 0.003912, 1.771), (0.03456, 0.003912, 1.76), (1.498, 0.003912, -0.2253), (1.53, 0.003912, -0.1953), (1.514, 0.003912, -0.2212), (1.526, 0.003912, -0.2103), (0.03023, 0.003912, -0.1953), (0.0626, 0.003912, -0.2253), (0.03456, 0.003912, -0.2103), (0.04641, 0.003912, -0.2212), (0.08732, 0.2909, -0.1953), (0.1187, 0.2844, -0.2253), (0.09152, 0.2901, -0.2103), (0.103, 0.2877, -0.2212), (0.2499, 0.5342, -0.1953), (0.2742, 0.5165, -0.2253), (0.2531, 0.5319, -0.2103), (0.262, 0.5254, -0.2212), (0.7802, 0.7539, -0.1953), (0.7802, 0.7258, -0.2253), (0.7802, 0.7501, -0.2103), (0.7802, 0.7399, -0.2212), (0.4932, 0.6968, -0.1953), (0.5065, 0.6715, -0.2253), (0.495, 0.6934, -0.2103), (0.4998, 0.6841, -0.2212), (1.53, 0.003912, 1.745), (1.498, 0.003912, 1.775), (1.526, 0.003912, 1.76), (1.514, 0.003912, 1.771), (1.442, 0.2844, 1.775), (1.473, 0.2909, 1.745), (1.457, 0.2877, 1.771), (1.469, 0.2901, 1.76), (1.311, 0.5342, 1.745), (1.286, 0.5165, 1.775), (1.307, 0.5319, 1.76), (1.298, 0.5254, 1.771), (1.067, 0.6968, 1.745), (1.054, 0.6715, 1.775), (1.065, 0.6934, 1.76), (1.061, 0.6841, 1.771), (1.473, 0.2909, -0.1953), (1.442, 0.2844, -0.2253), (1.469, 0.2901, -0.2103), (1.457, 0.2877, -0.2212), (1.311, 0.5342, -0.1953), (1.286, 0.5165, -0.2253), (1.307, 0.5319, -0.2103), (1.298, 0.5254, -0.2212), (1.054, 0.6715, -0.2253), (1.067, 0.6968, -0.1953), (1.061, 0.6841, -0.2212), (1.065, 0.6934, -0.2103), (1.502, 0.1474, 1.745), (1.469, 0.1474, 1.775), (1.497, 0.1474, 1.76), (1.485, 0.1474, 1.771), (1.502, 0.1474, -0.1953), (1.469, 0.1474, -0.2253), (1.497, 0.1474, -0.2103), (1.485, 0.1474, -0.2212), (0.09121, 0.1474, -0.2253), (0.05877, 0.1474, -0.1953), (0.07499, 0.1474, -0.2212), (0.06312, 0.1474, -0.2103), (0.05877, 0.1474, 1.745), (0.09121, 0.1474, 1.775), (0.06312, 0.1474, 1.76), (0.07499, 0.1474, 1.771)], [], [(221, 252, 109, 106), (232, 237, 98, 100), (52, 253, 220, 26), (105, 245, 261, 74), (221, 106, 104, 225), (72, 74, 261, 204), (103, 83, 264, 213), (26, 220, 224, 8), (20, 244, 248, 19), (46, 212, 265, 64), (245, 105, 107, 249), (52, 26, 134, 146), (17, 18, 53, 54), (8, 7, 115, 116), (24, 23, 16, 15), (48, 69, 163, 142), (269, 80, 96, 197), (27, 53, 147, 135), (5, 6, 47, 48), (6, 9, 117, 114), (12, 11, 4, 3), (68, 47, 141, 162), (257, 232, 100, 77), (34, 35, 63, 61), (22, 21, 18, 17), (36, 37, 59, 62), (32, 33, 60, 58), (185, 31, 13, 188), (54, 28, 136, 148), (54, 53, 27, 28), (10, 5, 113, 118), (15, 16, 55, 56), (50, 67, 161, 144), (200, 78, 80, 269), (29, 55, 149, 137), (48, 47, 68, 69), (4, 11, 119, 112), (3, 4, 49, 50), (66, 49, 143, 160), (75, 229, 257, 77), (40, 41, 94, 79), (189, 193, 102, 97), (56, 30, 138, 150), (28, 27, 9, 10), (12, 3, 111, 120), (56, 55, 29, 30), (31, 57, 151, 139), (256, 58, 25, 233), (2, 13, 121, 110), (33, 34, 61, 60), (65, 51, 145, 159), (35, 36, 62, 63), (193, 197, 96, 102), (59, 20, 128, 156), (10, 9, 6, 5), (20, 19, 127, 128), (30, 29, 11, 12), (21, 62, 155, 129), (18, 21, 129, 126), (50, 49, 66, 67), (204, 206, 73), (206, 207, 73), (217, 108, 103, 213), (63, 22, 130, 154), (22, 17, 125, 130), (46, 64, 158, 140), (63, 62, 21, 22), (60, 61, 23, 24), (205, 73, 207), (69, 68, 44, 43), (68, 64, 45, 44), (65, 67, 41, 40), (67, 66, 42, 41), (66, 69, 43, 42), (59, 260, 244, 20), (70, 83, 182, 175), (8, 224, 216, 7), (19, 248, 253, 52), (225, 104, 108, 217), (228, 32, 58, 256), (241, 101, 98, 237), (184, 99, 101, 241), (233, 25, 14, 236), (236, 14, 57, 240), (188, 13, 2, 192), (240, 57, 31, 185), (192, 2, 51, 196), (196, 51, 65, 268), (37, 73, 205), (39, 87, 90, 76), (1, 38, 82, 81), (0, 75, 77, 71), (39, 0, 78, 79), (0, 39, 76, 75), (37, 205, 260, 59), (268, 65, 40, 201), (0, 71, 80, 78), (264, 83, 81, 209), (38, 1, 72, 73), (64, 265, 208, 45), (1, 70, 74, 72), (84, 93, 82, 38), (36, 89, 73, 37), (85, 95, 93, 84), (35, 91, 89, 36), (86, 92, 95, 85), (34, 88, 91, 35), (87, 94, 92, 86), (33, 90, 88, 34), (91, 88, 86, 85), (89, 91, 85, 84), (76, 90, 33, 32), (88, 90, 87, 86), (73, 89, 84, 38), (93, 95, 43, 44), (95, 92, 42, 43), (92, 94, 41, 42), (82, 93, 44, 45), (79, 94, 87, 39), (70, 1, 81, 83), (7, 216, 212, 46), (252, 249, 107, 109), (98, 101, 173, 168), (97, 102, 166, 164), (80, 71, 165, 171), (100, 98, 168, 167), (71, 77, 170, 165), (96, 80, 171, 169), (101, 99, 172, 173), (77, 100, 167, 170), (109, 107, 178, 181), (74, 70, 175, 183), (106, 109, 181, 180), (83, 103, 177, 182), (104, 106, 180, 179), (105, 74, 183, 176), (103, 108, 174, 177), (133, 132, 123, 122), (126, 127, 146, 147), (122, 123, 150, 151), (112, 113, 142, 143), (114, 115, 140, 141), (121, 120, 111, 110), (149, 148, 136, 137), (147, 146, 134, 135), (124, 125, 148, 149), (143, 142, 163, 160), (141, 140, 158, 162), (110, 111, 144, 145), (137, 136, 118, 119), (135, 134, 116, 117), (151, 150, 138, 139), (131, 130, 125, 124), (129, 128, 127, 126), (119, 118, 113, 112), (117, 116, 115, 114), (139, 138, 120, 121), (145, 144, 161, 159), (155, 156, 128, 129), (152, 157, 132, 133), (153, 154, 130, 131), (64, 68, 162, 158), (67, 65, 159, 161), (57, 14, 122, 151), (69, 66, 160, 163), (15, 56, 150, 123), (55, 16, 124, 149), (60, 24, 132, 157), (17, 54, 148, 125), (53, 18, 126, 147), (13, 31, 139, 121), (19, 52, 146, 127), (30, 12, 120, 138), (51, 2, 110, 145), (11, 29, 137, 119), (3, 50, 144, 111), (62, 59, 156, 155), (28, 10, 118, 136), (49, 4, 112, 143), (58, 60, 157, 152), (9, 27, 135, 117), (5, 48, 142, 113), (61, 63, 154, 153), (26, 8, 116, 134), (47, 6, 114, 141), (14, 25, 133, 122), (7, 46, 140, 115), (24, 15, 123, 132), (25, 58, 152, 133), (16, 23, 131, 124), (23, 61, 153, 131), (168, 173, 165), (170, 167, 165), (169, 171, 165), (164, 166, 165), (172, 164, 165), (173, 172, 165), (167, 168, 165), (166, 169, 165), (102, 96, 169, 166), (99, 97, 164, 172), (175, 182, 177), (179, 180, 175), (181, 178, 175), (178, 176, 175), (177, 174, 175), (180, 181, 175), (174, 179, 175), (175, 176, 183), (108, 104, 179, 174), (107, 105, 176, 178), (189, 184, 186, 191), (191, 186, 187, 190), (190, 187, 185, 188), (193, 189, 191, 195), (195, 191, 190, 194), (194, 190, 188, 192), (197, 193, 195, 199), (199, 195, 194, 198), (198, 194, 192, 196), (269, 197, 199, 271), (271, 199, 198, 270), (270, 198, 196, 268), (257, 229, 231, 259), (259, 231, 230, 258), (258, 230, 228, 256), (237, 232, 234, 239), (239, 234, 235, 238), (238, 235, 233, 236), (241, 237, 239, 243), (243, 239, 238, 242), (242, 238, 236, 240), (184, 241, 243, 186), (186, 243, 242, 187), (187, 242, 240, 185), (232, 257, 259, 234), (234, 259, 258, 235), (235, 258, 256, 233), (200, 269, 271, 202), (202, 271, 270, 203), (203, 270, 268, 201), (253, 248, 250, 255), (255, 250, 251, 254), (254, 251, 249, 252), (248, 244, 246, 250), (250, 246, 247, 251), (251, 247, 245, 249), (265, 212, 214, 267), (267, 214, 215, 266), (266, 215, 213, 264), (212, 216, 218, 214), (214, 218, 219, 215), (215, 219, 217, 213), (216, 224, 226, 218), (218, 226, 227, 219), (219, 227, 225, 217), (244, 260, 262, 246), (246, 262, 263, 247), (247, 263, 261, 245), (224, 220, 222, 226), (226, 222, 223, 227), (227, 223, 221, 225), (208, 265, 267, 210), (210, 267, 266, 211), (211, 266, 264, 209), (260, 205, 207, 262), (262, 207, 206, 263), (263, 206, 204, 261), (220, 253, 255, 222), (222, 255, 254, 223), (223, 254, 252, 221), (184, 189, 97, 99), (73, 72, 204), (75, 76, 229), (229, 76, 231), (230, 231, 76), (228, 230, 76), (76, 32, 228), (40, 79, 201), (201, 79, 203), (202, 203, 79), (200, 202, 79), (79, 78, 200), (81, 82, 209), (209, 82, 211), (210, 211, 82), (208, 210, 82), (82, 45, 208)])
_uv = me_futa.uv_layers.new(name='UVMap')
_uv.uv.foreach_set('vector', [0.6969, 0.1272, 0.6989, 0.0998, 0.7092, 0.1021, 0.7078, 0.1273, 0.6398, 0.5133, 0.6306, 0.4872, 0.6382, 0.4837, 0.649, 0.5067, 0.6839, 0.09747, 0.6945, 0.09893, 0.6925, 0.1272, 0.6819, 0.1269, 0.724, 0.05346, 0.7136, 0.04617, 0.7208, 0.03321, 0.7304, 0.04173, 0.6969, 0.1272, 0.7078, 0.1273, 0.7098, 0.1525, 0.6984, 0.1548, 0.7391, 0.02727, 0.7304, 0.04173, 0.7208, 0.03321, 0.7285, 0.01859, 0.724, 0.2006, 0.73, 0.2129, 0.7205, 0.2217, 0.713, 0.2087, 0.6819, 0.1269, 0.6925, 0.1272, 0.6939, 0.1556, 0.6834, 0.1567, 0.7001, 0.03965, 0.7095, 0.0437, 0.7002, 0.07077, 0.6901, 0.06775, 0.699, 0.2152, 0.7088, 0.2113, 0.7161, 0.2249, 0.7052, 0.2305, 0.7136, 0.04617, 0.724, 0.05346, 0.7145, 0.077, 0.7045, 0.07243, 0.6839, 0.09747, 0.6819, 0.1269, 0.673, 0.1268, 0.6763, 0.09547, 0.8665, 0.3583, 0.8933, 0.3595, 0.8933, 0.3892, 0.8662, 0.3878, 0.6834, 0.1567, 0.6889, 0.1864, 0.6826, 0.1874, 0.6758, 0.1575, 0.2102, 0.5369, 0.2094, 0.5654, 0.1783, 0.5649, 0.1794, 0.5373, 0.8651, 0.5108, 0.8633, 0.5284, 0.8574, 0.524, 0.8596, 0.5087, 0.6464, 0.3367, 0.6561, 0.3455, 0.649, 0.3571, 0.6389, 0.35, 0.8932, 0.4183, 0.8933, 0.3892, 0.9008, 0.3883, 0.9019, 0.4182, 0.8657, 0.4786, 0.8942, 0.4796, 0.8946, 0.5118, 0.8651, 0.5108, 0.8942, 0.4796, 0.8938, 0.4485, 0.9019, 0.4482, 0.9013, 0.4788, 0.0892, 0.5367, 0.08807, 0.5641, 0.05836, 0.564, 0.05946, 0.5364, 0.8962, 0.5285, 0.8946, 0.5118, 0.9, 0.5098, 0.9019, 0.5244, 0.6471, 0.5259, 0.6398, 0.5133, 0.649, 0.5067, 0.6563, 0.5173, 0.3975, 0.4191, 0.3975, 0.4618, 0.3819, 0.4618, 0.3819, 0.4191, 0.8669, 0.3282, 0.894, 0.33, 0.8933, 0.3595, 0.8665, 0.3583, 0.3975, 0.4902, 0.3975, 0.5329, 0.3819, 0.5329, 0.3819, 0.4902, 0.3974, 0.348, 0.3975, 0.3907, 0.3818, 0.3907, 0.3818, 0.348, 0.6185, 0.4326, 0.6078, 0.4326, 0.6094, 0.4023, 0.6201, 0.4038, 0.8662, 0.3878, 0.866, 0.4176, 0.8567, 0.4175, 0.8583, 0.3866, 0.8662, 0.3878, 0.8933, 0.3892, 0.8932, 0.4183, 0.866, 0.4176, 0.8658, 0.4479, 0.8657, 0.4786, 0.8593, 0.4791, 0.8577, 0.449, 0.1794, 0.5373, 0.1783, 0.5649, 0.1486, 0.5646, 0.1497, 0.5372, 0.02836, 0.5359, 0.0114, 0.5342, 0.01564, 0.5286, 0.03036, 0.5306, 0.6545, 0.3219, 0.6652, 0.3309, 0.6561, 0.3455, 0.6464, 0.3367, 0.1183, 0.5643, 0.1486, 0.5646, 0.1496, 0.5726, 0.1183, 0.5736, 0.8651, 0.5108, 0.8946, 0.5118, 0.8962, 0.5285, 0.8633, 0.5284, 0.05836, 0.564, 0.08807, 0.5641, 0.08698, 0.5721, 0.05781, 0.5701, 0.05946, 0.5364, 0.05836, 0.564, 0.02754, 0.5644, 0.02836, 0.5359, 0.0114, 0.566, 0.02754, 0.5644, 0.02947, 0.5696, 0.01538, 0.5714, 0.6652, 0.5312, 0.6551, 0.54, 0.6471, 0.5259, 0.6563, 0.5173, 0.5575, 0.348, 0.5575, 0.3907, 0.5415, 0.3907, 0.5415, 0.348, 0.6246, 0.4046, 0.6298, 0.377, 0.639, 0.381, 0.6332, 0.4064, 0.1497, 0.5372, 0.1195, 0.537, 0.1195, 0.5277, 0.1508, 0.5292, 0.866, 0.4176, 0.8932, 0.4183, 0.8938, 0.4485, 0.8658, 0.4479, 0.0892, 0.5367, 0.05946, 0.5364, 0.05896, 0.5303, 0.08822, 0.5287, 0.1497, 0.5372, 0.1486, 0.5646, 0.1183, 0.5643, 0.1195, 0.537, 0.6078, 0.4326, 0.6101, 0.4625, 0.6021, 0.4647, 0.5983, 0.4327, 0.6429, 0.529, 0.6324, 0.5344, 0.6263, 0.5196, 0.6357, 0.5158, 0.6149, 0.3725, 0.6094, 0.4023, 0.6013, 0.4003, 0.6091, 0.3704, 0.3975, 0.3907, 0.3975, 0.4191, 0.3819, 0.4191, 0.3818, 0.3907, 0.6307, 0.328, 0.6248, 0.3432, 0.6192, 0.343, 0.6239, 0.3291, 0.3975, 0.4618, 0.3975, 0.4902, 0.3819, 0.4902, 0.3819, 0.4618, 0.6298, 0.377, 0.6389, 0.35, 0.649, 0.3571, 0.639, 0.381, 0.7054, 0.02503, 0.7001, 0.03965, 0.6927, 0.04252, 0.6988, 0.02637, 0.8658, 0.4479, 0.8938, 0.4485, 0.8942, 0.4796, 0.8657, 0.4786, 0.7001, 0.03965, 0.6901, 0.06775, 0.6833, 0.06925, 0.6927, 0.04252, 0.1195, 0.537, 0.1183, 0.5643, 0.08807, 0.5641, 0.0892, 0.5367, 0.894, 0.33, 0.8966, 0.3141, 0.9018, 0.3186, 0.8991, 0.3356, 0.8933, 0.3595, 0.894, 0.33, 0.8991, 0.3356, 0.8988, 0.3626, 0.02836, 0.5359, 0.02754, 0.5644, 0.0114, 0.566, 0.0114, 0.5342, 0.4009, 0.5471, 0.3992, 0.5467, 0.4135, 0.5329, 0.3992, 0.5467, 0.3979, 0.5455, 0.4135, 0.5329, 0.7036, 0.1821, 0.7166, 0.1762, 0.724, 0.2006, 0.713, 0.2087, 0.8661, 0.3126, 0.8669, 0.3282, 0.8618, 0.3299, 0.8607, 0.3162, 0.8669, 0.3282, 0.8665, 0.3583, 0.8605, 0.3577, 0.8618, 0.3299, 0.699, 0.2152, 0.7052, 0.2305, 0.6983, 0.2294, 0.6935, 0.2155, 0.8661, 0.3126, 0.8966, 0.3141, 0.894, 0.33, 0.8669, 0.3282, 0.2264, 0.5353, 0.2264, 0.567, 0.2094, 0.5654, 0.2102, 0.5369, 0.3975, 0.5439, 0.4135, 0.5329, 0.3979, 0.5455, 0.5731, 0.4618, 0.5731, 0.4902, 0.5575, 0.4902, 0.5575, 0.4618, 0.5731, 0.4902, 0.5731, 0.5329, 0.5575, 0.5329, 0.5575, 0.4902, 0.5731, 0.348, 0.5731, 0.3907, 0.5575, 0.3907, 0.5575, 0.348, 0.5731, 0.3907, 0.5731, 0.4191, 0.5575, 0.4195, 0.5575, 0.3907, 0.5731, 0.4191, 0.5731, 0.4618, 0.5575, 0.4618, 0.5575, 0.4195, 0.7054, 0.02503, 0.7165, 0.0301, 0.7095, 0.0437, 0.7001, 0.03965, 0.4775, 0.5624, 0.539, 0.5624, 0.5328, 0.5682, 0.4774, 0.5682, 0.6834, 0.1567, 0.6939, 0.1556, 0.6992, 0.1838, 0.6889, 0.1864, 0.6901, 0.06775, 0.7002, 0.07077, 0.6945, 0.09893, 0.6839, 0.09747, 0.6984, 0.1548, 0.7098, 0.1525, 0.7166, 0.1762, 0.7036, 0.1821, 0.6508, 0.5432, 0.6405, 0.549, 0.6324, 0.5344, 0.6429, 0.529, 0.625, 0.4602, 0.6338, 0.4582, 0.6382, 0.4837, 0.6306, 0.4872, 0.623, 0.4326, 0.6313, 0.4325, 0.6338, 0.4582, 0.625, 0.4602, 0.6357, 0.5158, 0.6263, 0.5196, 0.6162, 0.4915, 0.6263, 0.4889, 0.6263, 0.4889, 0.6162, 0.4915, 0.6101, 0.4625, 0.6206, 0.4611, 0.6201, 0.4038, 0.6094, 0.4023, 0.6149, 0.3725, 0.6254, 0.3753, 0.6206, 0.4611, 0.6101, 0.4625, 0.6078, 0.4326, 0.6185, 0.4326, 0.6254, 0.3753, 0.6149, 0.3725, 0.6248, 0.3432, 0.6346, 0.3474, 0.6346, 0.3474, 0.6248, 0.3432, 0.6307, 0.328, 0.642, 0.3335, 0.3975, 0.5329, 0.4135, 0.5329, 0.3975, 0.5439, 0.7378, 0.6057, 0.7378, 0.6484, 0.6738, 0.6484, 0.6738, 0.6057, 0.4775, 0.5471, 0.4774, 0.5329, 0.5415, 0.5329, 0.5415, 0.5471, 0.4774, 0.3338, 0.4134, 0.3338, 0.4159, 0.3185, 0.4774, 0.3185, 0.4774, 0.348, 0.4774, 0.3338, 0.5415, 0.3338, 0.5415, 0.348, 0.4774, 0.3338, 0.4774, 0.348, 0.4134, 0.348, 0.4134, 0.3338, 0.7133, 0.009803, 0.7241, 0.01541, 0.7165, 0.0301, 0.7054, 0.02503, 0.642, 0.3335, 0.6307, 0.328, 0.6391, 0.3126, 0.65, 0.3185, 0.4774, 0.3338, 0.4774, 0.3185, 0.539, 0.3185, 0.5415, 0.3338, 0.7205, 0.2217, 0.73, 0.2129, 0.7391, 0.2273, 0.7287, 0.2362, 0.4774, 0.5329, 0.4775, 0.5471, 0.4135, 0.5471, 0.4135, 0.5329, 0.7052, 0.2305, 0.7161, 0.2249, 0.7242, 0.2396, 0.7136, 0.2455, 0.4775, 0.5471, 0.4775, 0.5624, 0.4159, 0.5624, 0.4135, 0.5471, 0.7378, 0.7479, 0.8018, 0.7479, 0.8018, 0.7906, 0.7378, 0.7906, 0.3975, 0.4902, 0.4135, 0.4902, 0.4135, 0.5329, 0.3975, 0.5329, 0.7361, 0.7186, 0.8018, 0.7195, 0.8018, 0.7479, 0.7378, 0.7479, 0.3975, 0.4618, 0.4134, 0.4618, 0.4135, 0.4902, 0.3975, 0.4902, 0.7378, 0.6772, 0.8018, 0.6775, 0.8018, 0.7195, 0.7361, 0.7186, 0.3975, 0.4191, 0.4134, 0.4192, 0.4134, 0.4618, 0.3975, 0.4618, 0.7378, 0.6484, 0.8018, 0.6484, 0.8018, 0.6775, 0.7378, 0.6772, 0.3975, 0.3907, 0.4135, 0.3907, 0.4134, 0.4192, 0.3975, 0.4191, 0.6738, 0.7195, 0.6738, 0.6769, 0.7378, 0.6772, 0.7361, 0.7186, 0.6738, 0.7479, 0.6738, 0.7195, 0.7361, 0.7186, 0.7378, 0.7479, 0.4134, 0.348, 0.4135, 0.3907, 0.3975, 0.3907, 0.3974, 0.348, 0.6738, 0.6769, 0.6738, 0.6484, 0.7378, 0.6484, 0.7378, 0.6772, 0.6738, 0.7906, 0.6738, 0.7479, 0.7378, 0.7479, 0.7378, 0.7906, 0.5415, 0.4902, 0.5415, 0.4618, 0.5575, 0.4618, 0.5575, 0.4902, 0.5415, 0.4618, 0.5415, 0.4198, 0.5575, 0.4195, 0.5575, 0.4618, 0.5415, 0.4198, 0.5415, 0.3907, 0.5575, 0.3907, 0.5575, 0.4195, 0.5415, 0.5329, 0.5415, 0.4902, 0.5575, 0.4902, 0.5575, 0.5329, 0.8018, 0.6057, 0.8018, 0.6484, 0.7378, 0.6484, 0.7378, 0.6057, 0.4775, 0.5624, 0.4775, 0.5471, 0.5415, 0.5471, 0.539, 0.5624, 0.6889, 0.1864, 0.6992, 0.1838, 0.7088, 0.2113, 0.699, 0.2152, 0.6989, 0.0998, 0.7045, 0.07243, 0.7145, 0.077, 0.7092, 0.1021, 0.6382, 0.4837, 0.6338, 0.4582, 0.6397, 0.456, 0.6438, 0.4793, 0.6332, 0.4064, 0.639, 0.381, 0.6447, 0.3856, 0.6392, 0.4087, 0.539, 0.3185, 0.4774, 0.3185, 0.4774, 0.3126, 0.5328, 0.3126, 0.649, 0.5067, 0.6382, 0.4837, 0.6438, 0.4793, 0.6538, 0.5002, 0.4774, 0.3185, 0.4159, 0.3185, 0.422, 0.3126, 0.4774, 0.3126, 0.649, 0.3571, 0.6561, 0.3455, 0.6609, 0.3535, 0.6542, 0.3638, 0.6338, 0.4582, 0.6313, 0.4325, 0.6376, 0.4325, 0.6397, 0.456, 0.6563, 0.5173, 0.649, 0.5067, 0.6538, 0.5002, 0.6607, 0.5096, 0.7092, 0.1021, 0.7145, 0.077, 0.7203, 0.08138, 0.7153, 0.1043, 0.4159, 0.5624, 0.4775, 0.5624, 0.4774, 0.5682, 0.422, 0.5682, 0.7078, 0.1273, 0.7092, 0.1021, 0.7153, 0.1043, 0.714, 0.1273, 0.73, 0.2129, 0.724, 0.2006, 0.7294, 0.194, 0.7351, 0.2051, 0.7098, 0.1525, 0.7078, 0.1273, 0.714, 0.1273, 0.7159, 0.1501, 0.724, 0.05346, 0.7304, 0.04173, 0.7353, 0.04943, 0.7291, 0.05987, 0.724, 0.2006, 0.7166, 0.1762, 0.7223, 0.1718, 0.7294, 0.194, 0.05128, 0.8085, 0.01288, 0.8085, 0.01288, 0.7813, 0.05128, 0.7813, 0.1645, 0.7806, 0.1265, 0.7804, 0.126, 0.7557, 0.164, 0.7559, 0.05128, 0.7813, 0.01288, 0.7813, 0.01288, 0.7531, 0.05128, 0.7531, 0.1071, 0.6675, 0.06913, 0.6675, 0.06913, 0.6406, 0.1071, 0.6406, 0.1635, 0.6714, 0.1255, 0.6712, 0.1264, 0.6433, 0.1644, 0.6434, 0.05128, 0.695, 0.01288, 0.695, 0.01288, 0.6667, 0.05128, 0.6667, 0.1071, 0.753, 0.06913, 0.753, 0.06913, 0.7242, 0.1071, 0.7242, 0.164, 0.7559, 0.126, 0.7557, 0.1261, 0.727, 0.1641, 0.7271, 0.1071, 0.7809, 0.06913, 0.7809, 0.06913, 0.753, 0.1071, 0.753, 0.1071, 0.6406, 0.06913, 0.6406, 0.06913, 0.6276, 0.1071, 0.6276, 0.1644, 0.6434, 0.1264, 0.6433, 0.1265, 0.6302, 0.1645, 0.6304, 0.05128, 0.6667, 0.01288, 0.6667, 0.01288, 0.6396, 0.05128, 0.6396, 0.1071, 0.7242, 0.06913, 0.7242, 0.06913, 0.6955, 0.1071, 0.6955, 0.1641, 0.7271, 0.1261, 0.727, 0.1254, 0.6992, 0.1634, 0.6994, 0.05128, 0.7531, 0.01288, 0.7531, 0.01288, 0.724, 0.05128, 0.724, 0.1071, 0.8078, 0.06913, 0.8078, 0.06913, 0.7809, 0.1071, 0.7809, 0.1644, 0.8074, 0.1263, 0.8073, 0.1265, 0.7804, 0.1645, 0.7806, 0.1071, 0.6955, 0.06913, 0.6955, 0.06913, 0.6675, 0.1071, 0.6675, 0.1634, 0.6994, 0.1254, 0.6992, 0.1255, 0.6712, 0.1635, 0.6714, 0.05128, 0.724, 0.01288, 0.724, 0.01288, 0.695, 0.05128, 0.695, 0.05128, 0.6396, 0.01288, 0.6396, 0.01288, 0.6264, 0.05128, 0.6264, 0.1637, 0.8237, 0.1257, 0.8235, 0.1263, 0.8073, 0.1644, 0.8074, 0.05128, 0.8217, 0.01288, 0.8217, 0.01288, 0.8085, 0.05128, 0.8085, 0.1071, 0.8209, 0.06913, 0.8209, 0.06913, 0.8078, 0.1071, 0.8078, 0.5731, 0.5329, 0.5731, 0.4902, 0.5787, 0.4924, 0.5787, 0.5308, 0.5731, 0.3907, 0.5731, 0.348, 0.5787, 0.3501, 0.5787, 0.3885, 0.6101, 0.4625, 0.6162, 0.4915, 0.6105, 0.4938, 0.6021, 0.4647, 0.5731, 0.4618, 0.5731, 0.4191, 0.5787, 0.4212, 0.5787, 0.4596, 0.1794, 0.5373, 0.1497, 0.5372, 0.1508, 0.5292, 0.18, 0.5312, 0.1486, 0.5646, 0.1783, 0.5649, 0.1788, 0.571, 0.1496, 0.5726, 0.2264, 0.5353, 0.2102, 0.5369, 0.2083, 0.5317, 0.2224, 0.5299, 0.8665, 0.3583, 0.8662, 0.3878, 0.8583, 0.3866, 0.8605, 0.3577, 0.8933, 0.3892, 0.8933, 0.3595, 0.8988, 0.3626, 0.9008, 0.3883, 0.6094, 0.4023, 0.6078, 0.4326, 0.5983, 0.4327, 0.6013, 0.4003, 0.6901, 0.06775, 0.6839, 0.09747, 0.6763, 0.09547, 0.6833, 0.06925, 0.1195, 0.537, 0.0892, 0.5367, 0.08822, 0.5287, 0.1195, 0.5277, 0.6248, 0.3432, 0.6149, 0.3725, 0.6091, 0.3704, 0.6192, 0.343, 0.08807, 0.5641, 0.1183, 0.5643, 0.1183, 0.5736, 0.08698, 0.5721, 0.05946, 0.5364, 0.02836, 0.5359, 0.03036, 0.5306, 0.05896, 0.5303, 0.3819, 0.4902, 0.3819, 0.5329, 0.3762, 0.5308, 0.3763, 0.4924, 0.866, 0.4176, 0.8658, 0.4479, 0.8577, 0.449, 0.8567, 0.4175, 0.02754, 0.5644, 0.05836, 0.564, 0.05781, 0.5701, 0.02947, 0.5696, 0.3818, 0.348, 0.3818, 0.3907, 0.3762, 0.3885, 0.3762, 0.3501, 0.8938, 0.4485, 0.8932, 0.4183, 0.9019, 0.4182, 0.9019, 0.4482, 0.8657, 0.4786, 0.8651, 0.5108, 0.8596, 0.5087, 0.8593, 0.4791, 0.3819, 0.4191, 0.3819, 0.4618, 0.3763, 0.4597, 0.3763, 0.4212, 0.6819, 0.1269, 0.6834, 0.1567, 0.6758, 0.1575, 0.673, 0.1268, 0.8946, 0.5118, 0.8942, 0.4796, 0.9013, 0.4788, 0.9, 0.5098, 0.6162, 0.4915, 0.6263, 0.5196, 0.6209, 0.52, 0.6105, 0.4938, 0.6889, 0.1864, 0.699, 0.2152, 0.6935, 0.2155, 0.6826, 0.1874, 0.2102, 0.5369, 0.1794, 0.5373, 0.18, 0.5312, 0.2083, 0.5317, 0.6263, 0.5196, 0.6324, 0.5344, 0.6257, 0.5334, 0.6209, 0.52, 0.1783, 0.5649, 0.2094, 0.5654, 0.2074, 0.5707, 0.1788, 0.571, 0.2094, 0.5654, 0.2264, 0.567, 0.2221, 0.5727, 0.2074, 0.5707, 0.5744, 0.7904, 0.5402, 0.811, 0.5017, 0.7373, 0.5973, 0.7373, 0.5935, 0.7563, 0.5017, 0.7373, 0.4108, 0.7561, 0.406, 0.7373, 0.5017, 0.7373, 0.4628, 0.8116, 0.4308, 0.7889, 0.5017, 0.7373, 0.5017, 0.8192, 0.4628, 0.8116, 0.5017, 0.7373, 0.5402, 0.811, 0.5017, 0.8192, 0.5017, 0.7373, 0.5935, 0.7563, 0.5744, 0.7904, 0.5017, 0.7373, 0.4308, 0.7889, 0.4108, 0.7561, 0.5017, 0.7373, 0.639, 0.381, 0.649, 0.3571, 0.6542, 0.3638, 0.6447, 0.3856, 0.6313, 0.4325, 0.6332, 0.4064, 0.6392, 0.4087, 0.6376, 0.4325, 0.2803, 0.7393, 0.3849, 0.7371, 0.3778, 0.7573, 0.3222, 0.8155, 0.2821, 0.8243, 0.2803, 0.7393, 0.241, 0.8186, 0.2054, 0.7964, 0.2803, 0.7393, 0.2054, 0.7964, 0.1823, 0.7618, 0.2803, 0.7393, 0.3778, 0.7573, 0.3528, 0.7899, 0.2803, 0.7393, 0.2821, 0.8243, 0.241, 0.8186, 0.2803, 0.7393, 0.3528, 0.7899, 0.3222, 0.8155, 0.2803, 0.7393, 0.2803, 0.7393, 0.1823, 0.7618, 0.1757, 0.7415, 0.7166, 0.1762, 0.7098, 0.1525, 0.7159, 0.1501, 0.7223, 0.1718, 0.7145, 0.077, 0.724, 0.05346, 0.7291, 0.05987, 0.7203, 0.08138, 0.6246, 0.4046, 0.623, 0.4326, 0.6216, 0.4326, 0.6231, 0.4043, 0.6231, 0.4043, 0.6216, 0.4326, 0.6201, 0.4326, 0.6216, 0.404, 0.6216, 0.404, 0.6201, 0.4326, 0.6185, 0.4326, 0.6201, 0.4038, 0.6298, 0.377, 0.6246, 0.4046, 0.6231, 0.4043, 0.6283, 0.3763, 0.6283, 0.3763, 0.6231, 0.4043, 0.6216, 0.404, 0.6269, 0.3758, 0.6269, 0.3758, 0.6216, 0.404, 0.6201, 0.4038, 0.6254, 0.3753, 0.6389, 0.35, 0.6298, 0.377, 0.6283, 0.3763, 0.6375, 0.349, 0.6375, 0.349, 0.6283, 0.3763, 0.6269, 0.3758, 0.6361, 0.3481, 0.6361, 0.3481, 0.6269, 0.3758, 0.6254, 0.3753, 0.6346, 0.3474, 0.6464, 0.3367, 0.6389, 0.35, 0.6375, 0.349, 0.6449, 0.3355, 0.6449, 0.3355, 0.6375, 0.349, 0.6361, 0.3481, 0.6435, 0.3344, 0.6435, 0.3344, 0.6361, 0.3481, 0.6346, 0.3474, 0.642, 0.3335, 0.6471, 0.5259, 0.6551, 0.54, 0.6537, 0.5411, 0.6458, 0.527, 0.6458, 0.527, 0.6537, 0.5411, 0.6523, 0.5422, 0.6444, 0.5281, 0.6444, 0.5281, 0.6523, 0.5422, 0.6508, 0.5432, 0.6429, 0.529, 0.6306, 0.4872, 0.6398, 0.5133, 0.6385, 0.5143, 0.6292, 0.4878, 0.6292, 0.4878, 0.6385, 0.5143, 0.6371, 0.5151, 0.6278, 0.4884, 0.6278, 0.4884, 0.6371, 0.5151, 0.6357, 0.5158, 0.6263, 0.4889, 0.625, 0.4602, 0.6306, 0.4872, 0.6292, 0.4878, 0.6236, 0.4605, 0.6236, 0.4605, 0.6292, 0.4878, 0.6278, 0.4884, 0.6221, 0.4608, 0.6221, 0.4608, 0.6278, 0.4884, 0.6263, 0.4889, 0.6206, 0.4611, 0.623, 0.4326, 0.625, 0.4602, 0.6236, 0.4605, 0.6216, 0.4326, 0.6216, 0.4326, 0.6236, 0.4605, 0.6221, 0.4608, 0.6201, 0.4326, 0.6201, 0.4326, 0.6221, 0.4608, 0.6206, 0.4611, 0.6185, 0.4326, 0.6398, 0.5133, 0.6471, 0.5259, 0.6458, 0.527, 0.6385, 0.5143, 0.6385, 0.5143, 0.6458, 0.527, 0.6444, 0.5281, 0.6371, 0.5151, 0.6371, 0.5151, 0.6444, 0.5281, 0.6429, 0.529, 0.6357, 0.5158, 0.6545, 0.3219, 0.6464, 0.3367, 0.6449, 0.3355, 0.653, 0.3206, 0.653, 0.3206, 0.6449, 0.3355, 0.6435, 0.3344, 0.6515, 0.3195, 0.6515, 0.3195, 0.6435, 0.3344, 0.642, 0.3335, 0.65, 0.3185, 0.6945, 0.09893, 0.7002, 0.07077, 0.7017, 0.07124, 0.696, 0.09917, 0.696, 0.09917, 0.7017, 0.07124, 0.7031, 0.0718, 0.6975, 0.09947, 0.6975, 0.09947, 0.7031, 0.0718, 0.7045, 0.07243, 0.6989, 0.0998, 0.7002, 0.07077, 0.7095, 0.0437, 0.7109, 0.04439, 0.7017, 0.07124, 0.7017, 0.07124, 0.7109, 0.04439, 0.7123, 0.04523, 0.7031, 0.0718, 0.7031, 0.0718, 0.7123, 0.04523, 0.7136, 0.04617, 0.7045, 0.07243, 0.7161, 0.2249, 0.7088, 0.2113, 0.7102, 0.2106, 0.7176, 0.224, 0.7176, 0.224, 0.7102, 0.2106, 0.7116, 0.2097, 0.7191, 0.2229, 0.7191, 0.2229, 0.7116, 0.2097, 0.713, 0.2087, 0.7205, 0.2217, 0.7088, 0.2113, 0.6992, 0.1838, 0.7007, 0.1833, 0.7102, 0.2106, 0.7102, 0.2106, 0.7007, 0.1833, 0.7022, 0.1828, 0.7116, 0.2097, 0.7116, 0.2097, 0.7022, 0.1828, 0.7036, 0.1821, 0.713, 0.2087, 0.6992, 0.1838, 0.6939, 0.1556, 0.6955, 0.1554, 0.7007, 0.1833, 0.7007, 0.1833, 0.6955, 0.1554, 0.697, 0.1551, 0.7022, 0.1828, 0.7022, 0.1828, 0.697, 0.1551, 0.6984, 0.1548, 0.7036, 0.1821, 0.7095, 0.0437, 0.7165, 0.0301, 0.7179, 0.03098, 0.7109, 0.04439, 0.7109, 0.04439, 0.7179, 0.03098, 0.7194, 0.03204, 0.7123, 0.04523, 0.7123, 0.04523, 0.7194, 0.03204, 0.7208, 0.03321, 0.7136, 0.04617, 0.6939, 0.1556, 0.6925, 0.1272, 0.694, 0.1272, 0.6955, 0.1554, 0.6955, 0.1554, 0.694, 0.1272, 0.6955, 0.1272, 0.697, 0.1551, 0.697, 0.1551, 0.6955, 0.1272, 0.6969, 0.1272, 0.6984, 0.1548, 0.7242, 0.2396, 0.7161, 0.2249, 0.7176, 0.224, 0.7258, 0.2386, 0.7258, 0.2386, 0.7176, 0.224, 0.7191, 0.2229, 0.7272, 0.2375, 0.7272, 0.2375, 0.7191, 0.2229, 0.7205, 0.2217, 0.7287, 0.2362, 0.7165, 0.0301, 0.7241, 0.01541, 0.7256, 0.01632, 0.7179, 0.03098, 0.7179, 0.03098, 0.7256, 0.01632, 0.7271, 0.01741, 0.7194, 0.03204, 0.7194, 0.03204, 0.7271, 0.01741, 0.7285, 0.01859, 0.7208, 0.03321, 0.6925, 0.1272, 0.6945, 0.09893, 0.696, 0.09917, 0.694, 0.1272, 0.694, 0.1272, 0.696, 0.09917, 0.6975, 0.09947, 0.6955, 0.1272, 0.6955, 0.1272, 0.6975, 0.09947, 0.6989, 0.0998, 0.6969, 0.1272, 0.623, 0.4326, 0.6246, 0.4046, 0.6332, 0.4064, 0.6313, 0.4325, 0.4135, 0.5329, 0.4135, 0.5471, 0.4009, 0.5471, 0.4134, 0.3338, 0.4134, 0.348, 0.4009, 0.3338, 0.4009, 0.3338, 0.4134, 0.348, 0.3992, 0.3342, 0.3979, 0.3354, 0.3992, 0.3342, 0.4134, 0.348, 0.3974, 0.337, 0.3979, 0.3354, 0.4134, 0.348, 0.4134, 0.348, 0.3974, 0.348, 0.3974, 0.337, 0.5575, 0.348, 0.5415, 0.348, 0.5575, 0.337, 0.5575, 0.337, 0.5415, 0.348, 0.557, 0.3354, 0.5557, 0.3342, 0.557, 0.3354, 0.5415, 0.348, 0.554, 0.3338, 0.5557, 0.3342, 0.5415, 0.348, 0.5415, 0.348, 0.5415, 0.3338, 0.554, 0.3338, 0.5415, 0.5471, 0.5415, 0.5329, 0.554, 0.5471, 0.554, 0.5471, 0.5415, 0.5329, 0.5557, 0.5467, 0.557, 0.5455, 0.5557, 0.5467, 0.5415, 0.5329, 0.5575, 0.5439, 0.557, 0.5455, 0.5415, 0.5329, 0.5415, 0.5329, 0.5575, 0.5329, 0.5575, 0.5439])
me_futa.materials.append(mat_material)
me_futa.use_remesh_preserve_volume = False
me_futa.use_remesh_preserve_attributes = False
me_futa.use_mirror_vertex_groups = False
me_futa.update()
me_cylinder = bpy.data.meshes.new('Cylinder')
me_cylinder.from_pydata([(0.0, 0.02, -0.1), (0.0, 0.02, 0.1), (0.007654, 0.01848, -0.1), (0.007654, 0.01848, 0.1), (0.01414, 0.01414, -0.1), (0.01414, 0.01414, 0.1), (0.01848, 0.007654, -0.1), (0.01848, 0.007654, 0.1), (0.02, -8.742e-10, -0.1), (0.02, -8.742e-10, 0.1), (0.01848, -0.007654, -0.1), (0.01848, -0.007654, 0.1), (0.01414, -0.01414, -0.1), (0.01414, -0.01414, 0.1), (0.007654, -0.01848, -0.1), (0.007654, -0.01848, 0.1), (3.02e-09, -0.02, -0.1), (3.02e-09, -0.02, 0.1), (-0.007654, -0.01848, -0.1), (-0.007654, -0.01848, 0.1), (-0.01414, -0.01414, -0.1), (-0.01414, -0.01414, 0.1), (-0.01848, -0.007654, -0.1), (-0.01848, -0.007654, 0.1), (-0.02, 2.385e-10, -0.1), (-0.02, 2.385e-10, 0.1), (-0.01848, 0.007654, -0.1), (-0.01848, 0.007654, 0.1), (-0.01414, 0.01414, -0.1), (-0.01414, 0.01414, 0.1), (-0.007654, 0.01848, -0.1), (-0.007654, 0.01848, 0.1)], [], [(0, 1, 3, 2), (2, 3, 5, 4), (4, 5, 7, 6), (6, 7, 9, 8), (8, 9, 11, 10), (10, 11, 13, 12), (12, 13, 15, 14), (14, 15, 17, 16), (16, 17, 19, 18), (18, 19, 21, 20), (20, 21, 23, 22), (22, 23, 25, 24), (24, 25, 27, 26), (26, 27, 29, 28), (3, 1, 31, 29, 27, 25, 23, 21, 19, 17, 15, 13, 11, 9, 7, 5), (28, 29, 31, 30), (30, 31, 1, 0), (0, 2, 4, 6, 8, 10, 12, 14, 16, 18, 20, 22, 24, 26, 28, 30)])
_uv = me_cylinder.uv_layers.new(name='UVMap')
_uv.uv.foreach_set('vector', [0.3349, 0.5769, 0.3349, 0.552, 0.3358, 0.552, 0.3358, 0.5769, 0.3358, 0.5769, 0.3358, 0.552, 0.3365, 0.552, 0.3365, 0.5769, 0.1591, 0.48, 0.1591, 0.4551, 0.1599, 0.4551, 0.1599, 0.48, 0.1599, 0.48, 0.1599, 0.4551, 0.1609, 0.4551, 0.1609, 0.48, 0.1609, 0.48, 0.1609, 0.4551, 0.1618, 0.4551, 0.1618, 0.48, 0.3323, 0.552, 0.3323, 0.5271, 0.333, 0.5271, 0.333, 0.552, 0.333, 0.552, 0.333, 0.5271, 0.3339, 0.5271, 0.3339, 0.552, 0.3339, 0.552, 0.3339, 0.5271, 0.3349, 0.5271, 0.3349, 0.552, 0.3349, 0.552, 0.3349, 0.5271, 0.3358, 0.5271, 0.3358, 0.552, 0.3358, 0.552, 0.3358, 0.5271, 0.3365, 0.5271, 0.3365, 0.552, 0.1618, 0.48, 0.1618, 0.5049, 0.1609, 0.5049, 0.1609, 0.48, 0.1609, 0.48, 0.1609, 0.5049, 0.1599, 0.5049, 0.1599, 0.48, 0.1599, 0.48, 0.1599, 0.5049, 0.1591, 0.5049, 0.1591, 0.48, 0.3323, 0.5769, 0.3323, 0.552, 0.333, 0.552, 0.333, 0.5769, 0.4239, 0.2509, 0.4232, 0.2502, 0.4228, 0.2493, 0.4228, 0.2484, 0.4232, 0.2475, 0.4239, 0.2468, 0.4248, 0.2464, 0.4257, 0.2464, 0.4266, 0.2468, 0.4273, 0.2475, 0.4277, 0.2484, 0.4277, 0.2493, 0.4273, 0.2502, 0.4266, 0.2509, 0.4257, 0.2513, 0.4248, 0.2513, 0.333, 0.5769, 0.333, 0.552, 0.3339, 0.552, 0.3339, 0.5769, 0.3339, 0.5769, 0.3339, 0.552, 0.3349, 0.552, 0.3349, 0.5769, 0.4183, 0.2502, 0.4179, 0.2493, 0.4179, 0.2484, 0.4183, 0.2475, 0.419, 0.2468, 0.4199, 0.2464, 0.4209, 0.2464, 0.4218, 0.2468, 0.4224, 0.2475, 0.4228, 0.2484, 0.4228, 0.2493, 0.4224, 0.2502, 0.4218, 0.2509, 0.4209, 0.2513, 0.4199, 0.2513, 0.419, 0.2509])
me_cylinder.materials.append(mat_material)
me_cylinder.use_remesh_preserve_volume = False
me_cylinder.use_remesh_preserve_attributes = False
me_cylinder.use_mirror_vertex_groups = False
me_cylinder.update()
me_cube = bpy.data.meshes.new('Cube')
me_cube.from_pydata([(-0.7323, -0.15, 0.2604), (-0.7346, 0.1483, 0.2604), (-0.6536, -0.15, 0.2583), (-0.6536, 0.1483, 0.2604), (-0.7346, 0.08496, -0.03964), (-0.7323, -0.09, -0.03964), (-0.7346, -0.09168, 0.2604), (-0.7323, 0.09, 0.2604), (-0.6536, -0.09168, -0.03754), (-0.6536, 0.08496, -0.03964), (-0.6536, 0.09, 0.2583), (-0.6536, -0.09168, 0.2604), (-0.7323, -0.15, 0.03536), (-0.7323, -0.15, 0.1854), (-0.7346, 0.1483, 0.1854), (-0.7346, 0.1483, 0.03536), (-0.6536, 0.1483, 0.1854), (-0.6536, 0.1483, 0.03536), (-0.6536, -0.15, 0.1812), (-0.6536, -0.15, 0.03956), (-0.6536, 0.08496, 0.1854), (-0.6536, 0.08496, 0.03536), (-0.6536, -0.09168, 0.1854), (-0.6536, -0.09168, 0.03536), (-0.7346, -0.09168, 0.1854), (-0.7346, -0.09168, 0.03536), (-0.7346, 0.08496, 0.1854), (-0.7346, 0.08496, 0.03536)], [], [(26, 7, 1, 14), (14, 1, 3, 16), (22, 11, 2, 18), (18, 2, 0, 13), (20, 10, 7, 26), (11, 6, 0, 2), (3, 1, 7, 10), (8, 23, 19), (26, 27, 25, 24), (16, 3, 10, 20), (11, 22, 24, 6), (13, 0, 6, 24), (26, 24, 22, 20), (12, 13, 24, 25), (27, 26, 14, 15), (15, 14, 16, 17), (23, 22, 18, 19), (9, 17, 21), (23, 8, 9, 21), (4, 27, 15), (4, 9, 8, 5), (5, 12, 25), (17, 16, 20, 21), (17, 9, 4, 15), (19, 18, 13, 12), (12, 5, 8, 19), (27, 4, 5, 25), (22, 23, 21, 20)])
_uv = me_cube.uv_layers.new(name='UVMap')
_uv.uv.foreach_set('vector', [0.836, 0.2933, 0.8354, 0.3026, 0.8281, 0.3026, 0.8281, 0.2933, 0.3675, 0.2672, 0.3675, 0.2579, 0.3776, 0.2579, 0.3776, 0.2672, 0.07907, 0.1477, 0.07907, 0.1571, 0.07183, 0.1568, 0.07183, 0.1472, 0.3151, 0.5464, 0.3151, 0.556, 0.3053, 0.5562, 0.3053, 0.5469, 0.6156, 0.02588, 0.6065, 0.02588, 0.6062, 0.01608, 0.6156, 0.0158, 0.6381, 0.2482, 0.6381, 0.2583, 0.6309, 0.258, 0.6309, 0.2482, 0.6321, 0.0158, 0.6321, 0.02588, 0.6249, 0.0256, 0.6249, 0.0158, 0.07907, 0.12, 0.07907, 0.1291, 0.07183, 0.1296, 0.836, 0.2933, 0.836, 0.2746, 0.8579, 0.2746, 0.8579, 0.2933, 0.1089, 0.1477, 0.1089, 0.1571, 0.1016, 0.1568, 0.101, 0.1477, 0.6156, 0.0158, 0.6249, 0.0158, 0.6249, 0.02588, 0.6156, 0.02588, 0.8652, 0.2933, 0.8652, 0.3026, 0.8579, 0.3026, 0.8579, 0.2933, 0.6899, 0.2255, 0.6899, 0.2475, 0.6799, 0.2475, 0.6799, 0.2255, 0.8652, 0.2746, 0.8652, 0.2933, 0.8579, 0.2933, 0.8579, 0.2746, 0.836, 0.2746, 0.836, 0.2933, 0.8281, 0.2933, 0.8281, 0.2746, 0.3675, 0.2859, 0.3675, 0.2672, 0.3776, 0.2672, 0.3776, 0.2859, 0.07907, 0.1291, 0.07907, 0.1477, 0.07183, 0.1472, 0.07183, 0.1296, 0.101, 0.1198, 0.1089, 0.1291, 0.101, 0.1291, 0.07907, 0.1291, 0.07907, 0.12, 0.101, 0.1198, 0.101, 0.1291, 0.836, 0.2653, 0.836, 0.2746, 0.8281, 0.2746, 0.6698, 0.2255, 0.6799, 0.2255, 0.6799, 0.2475, 0.6701, 0.2473, 0.8577, 0.2653, 0.8652, 0.2746, 0.8579, 0.2746, 0.1089, 0.1291, 0.1089, 0.1477, 0.101, 0.1477, 0.101, 0.1291, 0.3776, 0.2859, 0.3776, 0.2952, 0.3675, 0.2952, 0.3675, 0.2859, 0.3151, 0.5288, 0.3151, 0.5464, 0.3053, 0.5469, 0.3053, 0.5283, 0.3053, 0.5283, 0.3053, 0.5191, 0.3151, 0.5194, 0.3151, 0.5288, 0.836, 0.2746, 0.836, 0.2653, 0.8577, 0.2653, 0.8579, 0.2746, 0.07907, 0.1477, 0.07907, 0.1291, 0.101, 0.1291, 0.101, 0.1477])
me_cube.materials.append(mat_material)
me_cube.use_remesh_preserve_volume = False
me_cube.use_remesh_preserve_attributes = False
me_cube.use_mirror_vertex_groups = False
me_cube.update()
me_cube_001 = bpy.data.meshes.new('Cube.001')
me_cube_001.from_pydata([(-0.1138, -0.05995, -0.05014), (-0.1138, -0.05995, 0.01221), (-0.1138, -0.001109, -0.05014), (-0.1138, -0.001109, 0.01221), (0.1193, -0.05995, -0.04888), (0.1193, -0.05995, 0.01348), (0.1193, -0.001109, -0.04888), (0.1193, -0.001109, 0.01348)], [], [(0, 1, 3, 2), (2, 3, 7, 6), (6, 7, 5, 4), (4, 5, 1, 0), (2, 6, 4, 0), (7, 3, 1, 5)])
_uv = me_cube_001.uv_layers.new(name='UVMap')
_uv.uv.foreach_set('vector', [0.6321, 0.02588, 0.6321, 0.01812, 0.6394, 0.01812, 0.6394, 0.02588, 0.392, 0.5813, 0.3843, 0.5813, 0.3843, 0.5523, 0.392, 0.5524, 0.6613, 0.01812, 0.6613, 0.02588, 0.654, 0.02588, 0.654, 0.01812, 0.05501, 0.1199, 0.06275, 0.1199, 0.06275, 0.1489, 0.05501, 0.1489, 0.05725, 0.1096, 0.05725, 0.08062, 0.06455, 0.08062, 0.06455, 0.1096, 0.1466, 0.1199, 0.1466, 0.1489, 0.1393, 0.1489, 0.1393, 0.1199])
me_cube_001.materials.append(mat_material)
me_cube_001.use_remesh_preserve_volume = False
me_cube_001.use_remesh_preserve_attributes = False
me_cube_001.use_mirror_vertex_groups = False
me_cube_001.update()
me_cube_002 = bpy.data.meshes.new('Cube.002')
me_cube_002.from_pydata([(-0.1272, -0.05995, -0.04888), (-0.1272, -0.05995, 0.01348), (-0.1272, -0.001109, -0.04888), (-0.1272, -0.001109, 0.01348), (0.1198, -0.05995, -0.04888), (0.1198, -0.05995, 0.01348), (0.1198, -0.001109, -0.04888), (0.1198, -0.001109, 0.01348)], [], [(0, 1, 3, 2), (2, 3, 7, 6), (6, 7, 5, 4), (4, 5, 1, 0), (2, 6, 4, 0), (7, 3, 1, 5)])
_uv = me_cube_002.uv_layers.new(name='UVMap')
_uv.uv.foreach_set('vector', [0.6686, 0.02588, 0.6686, 0.01812, 0.6759, 0.01812, 0.6759, 0.02588, 0.6188, 0.277, 0.611, 0.277, 0.611, 0.2463, 0.6188, 0.2463, 0.6906, 0.01812, 0.6906, 0.02588, 0.6833, 0.02588, 0.6833, 0.01812, 0.6188, 0.2463, 0.6265, 0.2463, 0.6265, 0.277, 0.6188, 0.277, 0.1101, 0.1506, 0.1101, 0.1199, 0.1174, 0.1199, 0.1174, 0.1506, 0.1247, 0.1506, 0.1247, 0.1199, 0.132, 0.1199, 0.132, 0.1506])
me_cube_002.materials.append(mat_material)
me_cube_002.use_remesh_preserve_volume = False
me_cube_002.use_remesh_preserve_attributes = False
me_cube_002.use_mirror_vertex_groups = False
me_cube_002.update()
me_cube_003 = bpy.data.meshes.new('Cube.003')
me_cube_003.from_pydata([(1.276, 0.005181, 0.01915), (1.276, 0.005181, 0.08151), (1.276, 0.06402, 0.01915), (1.276, 0.06402, 0.08151), (1.509, 0.005181, 0.02041), (1.509, 0.005181, 0.08277), (1.509, 0.06402, 0.02041), (1.509, 0.06402, 0.08277)], [], [(0, 1, 3, 2), (2, 3, 7, 6), (6, 7, 5, 4), (4, 5, 1, 0), (2, 6, 4, 0), (7, 3, 1, 5)])
_uv = me_cube_003.uv_layers.new(name='UVMap')
_uv.uv.foreach_set('vector', [0.6394, 0.02588, 0.6394, 0.01812, 0.6467, 0.01812, 0.6467, 0.02588, 0.3843, 0.5813, 0.3765, 0.5813, 0.3765, 0.5523, 0.3843, 0.5524, 0.654, 0.01812, 0.654, 0.02588, 0.6467, 0.02588, 0.6467, 0.01812, 0.06275, 0.1199, 0.07049, 0.1199, 0.07049, 0.1489, 0.06275, 0.1489, 0.04994, 0.1096, 0.04994, 0.08062, 0.05725, 0.08062, 0.05725, 0.1096, 0.3748, 0.2952, 0.3748, 0.3242, 0.3675, 0.3242, 0.3675, 0.2952])
me_cube_003.materials.append(mat_material)
me_cube_003.use_remesh_preserve_volume = False
me_cube_003.use_remesh_preserve_attributes = False
me_cube_003.use_mirror_vertex_groups = False
me_cube_003.update()
me_cube_004 = bpy.data.meshes.new('Cube.004')
me_cube_004.from_pydata([(0.02208, 0.005181, 0.02041), (0.02208, 0.005181, 0.08277), (0.02208, 0.06402, 0.02041), (0.02208, 0.06402, 0.08277), (0.2691, 0.005181, 0.02041), (0.2691, 0.005181, 0.08277), (0.2691, 0.06402, 0.02041), (0.2691, 0.06402, 0.08277)], [], [(0, 1, 3, 2), (2, 3, 7, 6), (6, 7, 5, 4), (4, 5, 1, 0), (2, 6, 4, 0), (7, 3, 1, 5)])
_uv = me_cube_004.uv_layers.new(name='UVMap')
_uv.uv.foreach_set('vector', [0.6613, 0.02588, 0.6613, 0.01812, 0.6686, 0.01812, 0.6686, 0.02588, 0.611, 0.277, 0.6033, 0.277, 0.6033, 0.2463, 0.611, 0.2463, 0.6833, 0.01812, 0.6833, 0.02588, 0.6759, 0.02588, 0.6759, 0.01812, 0.04727, 0.1199, 0.05501, 0.1199, 0.05501, 0.1506, 0.04727, 0.1506, 0.1174, 0.1506, 0.1174, 0.1199, 0.1247, 0.1199, 0.1247, 0.1506, 0.132, 0.1506, 0.132, 0.1199, 0.1393, 0.1199, 0.1393, 0.1506])
me_cube_004.materials.append(mat_material)
me_cube_004.use_remesh_preserve_volume = False
me_cube_004.use_remesh_preserve_attributes = False
me_cube_004.use_mirror_vertex_groups = False
me_cube_004.update()
me_cylinder_001 = bpy.data.meshes.new('Cylinder.001')
me_cylinder_001.from_pydata([(0.0, 0.05, -0.1), (-4.309e-09, 0.05, 0.1986), (0.01913, 0.04619, -0.1), (0.01913, 0.04619, 0.1986), (0.03536, 0.03536, -0.1), (0.03536, 0.03536, 0.1986), (0.04619, 0.01913, -0.1), (0.04619, 0.01913, 0.1986), (0.05, -2.186e-09, -0.1), (0.05, -2.186e-09, 0.1986), (0.04619, -0.01913, -0.1), (0.04619, -0.01913, 0.1986), (0.03536, -0.03536, -0.1), (0.03536, -0.03536, 0.1986), (0.01913, -0.04619, -0.1), (0.01913, -0.04619, 0.1986), (7.55e-09, -0.05, -0.1), (3.241e-09, -0.05, 0.1986), (-0.01913, -0.04619, -0.1), (-0.01913, -0.04619, 0.1986), (-0.03536, -0.03536, -0.1), (-0.03536, -0.03536, 0.1986), (-0.04619, -0.01913, -0.1), (-0.04619, -0.01913, 0.1986), (-0.05, 5.962e-10, -0.1), (-0.05, 5.962e-10, 0.1986), (-0.04619, 0.01913, -0.1), (-0.04619, 0.01913, 0.1986), (-0.03536, 0.03536, -0.1), (-0.03536, 0.03536, 0.1986), (-0.01913, 0.04619, -0.1), (-0.01913, 0.04619, 0.1986)], [], [(0, 1, 3, 2), (2, 3, 5, 4), (4, 5, 7, 6), (6, 7, 9, 8), (8, 9, 11, 10), (10, 11, 13, 12), (12, 13, 15, 14), (14, 15, 17, 16), (16, 17, 19, 18), (18, 19, 21, 20), (20, 21, 23, 22), (22, 23, 25, 24), (24, 25, 27, 26), (26, 27, 29, 28), (3, 1, 31, 29, 27, 25, 23, 21, 19, 17, 15, 13, 11, 9, 7, 5), (28, 29, 31, 30), (30, 31, 1, 0), (0, 2, 4, 6, 8, 10, 12, 14, 16, 18, 20, 22, 24, 26, 28, 30)])
_uv = me_cylinder_001.uv_layers.new(name='UVMap')
_uv.uv.foreach_set('vector', [0.2399, 0.5523, 0.2399, 0.5894, 0.2382, 0.5894, 0.2382, 0.5523, 0.2651, 0.5155, 0.2651, 0.5527, 0.2634, 0.5527, 0.2634, 0.5155, 0.2634, 0.5155, 0.2634, 0.5527, 0.2611, 0.5527, 0.2611, 0.5155, 0.2611, 0.5155, 0.2611, 0.5527, 0.2587, 0.5527, 0.2587, 0.5155, 0.2587, 0.5155, 0.2587, 0.5527, 0.2565, 0.5527, 0.2565, 0.5155, 0.2565, 0.5155, 0.2565, 0.5527, 0.2548, 0.5527, 0.2548, 0.5155, 0.3385, 0.591, 0.3385, 0.5539, 0.3402, 0.5539, 0.3402, 0.591, 0.3402, 0.591, 0.3402, 0.5539, 0.3425, 0.5539, 0.3425, 0.591, 0.3425, 0.591, 0.3425, 0.5539, 0.3449, 0.5539, 0.3449, 0.591, 0.3449, 0.591, 0.3449, 0.5539, 0.3471, 0.5539, 0.3471, 0.591, 0.04727, 0.1199, 0.04727, 0.157, 0.04503, 0.157, 0.04503, 0.1199, 0.04503, 0.1199, 0.04503, 0.157, 0.04261, 0.157, 0.04261, 0.1199, 0.04261, 0.1199, 0.04261, 0.157, 0.04037, 0.157, 0.04037, 0.1199, 0.2468, 0.5523, 0.2468, 0.5894, 0.2446, 0.5894, 0.2446, 0.5523, 0.6308, 0.2753, 0.6299, 0.2731, 0.6299, 0.2707, 0.6308, 0.2684, 0.6326, 0.2667, 0.6348, 0.2658, 0.6372, 0.2658, 0.6395, 0.2667, 0.6412, 0.2684, 0.6421, 0.2707, 0.6421, 0.2731, 0.6412, 0.2753, 0.6395, 0.277, 0.6372, 0.278, 0.6348, 0.278, 0.6326, 0.277, 0.2446, 0.5523, 0.2446, 0.5894, 0.2422, 0.5894, 0.2422, 0.5523, 0.2422, 0.5523, 0.2422, 0.5894, 0.2399, 0.5894, 0.2399, 0.5523, 0.6475, 0.4382, 0.6466, 0.4359, 0.6466, 0.4335, 0.6475, 0.4313, 0.6492, 0.4295, 0.6515, 0.4286, 0.6539, 0.4286, 0.6561, 0.4295, 0.6579, 0.4313, 0.6588, 0.4335, 0.6588, 0.4359, 0.6579, 0.4382, 0.6561, 0.4399, 0.6539, 0.4408, 0.6515, 0.4408, 0.6492, 0.4399])
me_cylinder_001.materials.append(mat_material)
me_cylinder_001.use_remesh_preserve_volume = False
me_cylinder_001.use_remesh_preserve_attributes = False
me_cylinder_001.use_mirror_vertex_groups = False
me_cylinder_001.update()
me_cylinder_002 = bpy.data.meshes.new('Cylinder.002')
me_cylinder_002.from_pydata([(0.0, 0.05, -0.1), (-4.309e-09, 0.05, 0.1986), (0.01913, 0.04619, -0.1), (0.01913, 0.04619, 0.1986), (0.03536, 0.03536, -0.1), (0.03536, 0.03536, 0.1986), (0.04619, 0.01913, -0.1), (0.04619, 0.01913, 0.1986), (0.05, -2.186e-09, -0.1), (0.05, -2.186e-09, 0.1986), (0.04619, -0.01913, -0.1), (0.04619, -0.01913, 0.1986), (0.03536, -0.03536, -0.1), (0.03536, -0.03536, 0.1986), (0.01913, -0.04619, -0.1), (0.01913, -0.04619, 0.1986), (7.55e-09, -0.05, -0.1), (3.241e-09, -0.05, 0.1986), (-0.01913, -0.04619, -0.1), (-0.01913, -0.04619, 0.1986), (-0.03536, -0.03536, -0.1), (-0.03536, -0.03536, 0.1986), (-0.04619, -0.01913, -0.1), (-0.04619, -0.01913, 0.1986), (-0.05, 5.962e-10, -0.1), (-0.05, 5.962e-10, 0.1986), (-0.04619, 0.01913, -0.1), (-0.04619, 0.01913, 0.1986), (-0.03536, 0.03536, -0.1), (-0.03536, 0.03536, 0.1986), (-0.01913, 0.04619, -0.1), (-0.01913, 0.04619, 0.1986)], [], [(0, 1, 3, 2), (2, 3, 5, 4), (4, 5, 7, 6), (6, 7, 9, 8), (8, 9, 11, 10), (10, 11, 13, 12), (12, 13, 15, 14), (14, 15, 17, 16), (16, 17, 19, 18), (18, 19, 21, 20), (20, 21, 23, 22), (22, 23, 25, 24), (24, 25, 27, 26), (26, 27, 29, 28), (3, 1, 31, 29, 27, 25, 23, 21, 19, 17, 15, 13, 11, 9, 7, 5), (28, 29, 31, 30), (30, 31, 1, 0), (0, 2, 4, 6, 8, 10, 12, 14, 16, 18, 20, 22, 24, 26, 28, 30)])
_uv = me_cylinder_002.uv_layers.new(name='UVMap')
_uv.uv.foreach_set('vector', [0.2565, 0.5527, 0.2565, 0.5898, 0.2548, 0.5898, 0.2548, 0.5527, 0.2486, 0.5151, 0.2486, 0.5523, 0.2468, 0.5523, 0.2468, 0.5151, 0.2468, 0.5151, 0.2468, 0.5523, 0.2446, 0.5523, 0.2446, 0.5151, 0.2446, 0.5151, 0.2446, 0.5523, 0.2422, 0.5523, 0.2422, 0.5151, 0.2422, 0.5151, 0.2422, 0.5523, 0.2399, 0.5523, 0.2399, 0.5151, 0.2399, 0.5151, 0.2399, 0.5523, 0.2382, 0.5523, 0.2382, 0.5151, 0.3151, 0.5562, 0.3151, 0.5191, 0.3168, 0.5191, 0.3168, 0.5562, 0.3168, 0.5562, 0.3168, 0.5191, 0.3191, 0.5191, 0.3191, 0.5562, 0.3191, 0.5562, 0.3191, 0.5191, 0.3215, 0.5191, 0.3215, 0.5562, 0.3215, 0.5562, 0.3215, 0.5191, 0.3237, 0.5191, 0.3237, 0.5562, 0.04037, 0.1199, 0.04037, 0.157, 0.03813, 0.157, 0.03813, 0.1199, 0.03813, 0.1199, 0.03813, 0.157, 0.03571, 0.157, 0.03571, 0.1199, 0.03571, 0.1199, 0.03571, 0.157, 0.03347, 0.157, 0.03347, 0.1199, 0.2634, 0.5527, 0.2634, 0.5898, 0.2611, 0.5898, 0.2611, 0.5527, 0.6597, 0.4382, 0.6588, 0.4359, 0.6588, 0.4335, 0.6597, 0.4313, 0.6614, 0.4295, 0.6637, 0.4286, 0.6661, 0.4286, 0.6683, 0.4295, 0.67, 0.4313, 0.671, 0.4335, 0.671, 0.4359, 0.67, 0.4382, 0.6683, 0.4399, 0.6661, 0.4408, 0.6637, 0.4408, 0.6614, 0.4399, 0.2611, 0.5527, 0.2611, 0.5898, 0.2587, 0.5898, 0.2587, 0.5527, 0.2587, 0.5527, 0.2587, 0.5898, 0.2565, 0.5898, 0.2565, 0.5527, 0.6464, 0.2753, 0.6455, 0.2731, 0.6455, 0.2707, 0.6464, 0.2684, 0.6481, 0.2667, 0.6504, 0.2658, 0.6528, 0.2658, 0.655, 0.2667, 0.6568, 0.2684, 0.6577, 0.2707, 0.6577, 0.2731, 0.6568, 0.2753, 0.655, 0.277, 0.6528, 0.278, 0.6504, 0.278, 0.6481, 0.277])
me_cylinder_002.materials.append(mat_material)
me_cylinder_002.use_remesh_preserve_volume = False
me_cylinder_002.use_remesh_preserve_attributes = False
me_cylinder_002.use_mirror_vertex_groups = False
me_cylinder_002.update()

# ---- objects
ob_hako = bpy.data.objects.new('hako', me_hako)
ob_camera = bpy.data.objects.new('Camera', cam_camera)
ob_futa = bpy.data.objects.new('futa', me_futa)
ob_light = bpy.data.objects.new('Light', light_light)
ob_cylinder = bpy.data.objects.new('Cylinder', me_cylinder)
ob_cube = bpy.data.objects.new('cube', me_cube)
ob_cube_001 = bpy.data.objects.new('Cube.001', me_cube_001)
ob_cube_002 = bpy.data.objects.new('Cube.002', me_cube_002)
ob_cube_003 = bpy.data.objects.new('Cube.003', me_cube_003)
ob_cube_004 = bpy.data.objects.new('Cube.004', me_cube_004)
ob_cylinder_001 = bpy.data.objects.new('Cylinder.001', me_cylinder_001)
ob_cylinder_002 = bpy.data.objects.new('Cylinder.002', me_cylinder_002)

# ---- transforms, parenting, visibility, modifiers, constraints
ob_hako.location = (0.002267, 5.341e-05, 0.5127)
ob_hako.rotation_euler = (0.0, -0.0, 1.571)
ob_hako.scale = (0.75, 1.0, 0.5)
ob_hako.lock_rotations_4d = False
ob_hako.empty_display_type = 'ARROWS'
ob_hako.lineart.crease_threshold = 0.0
ob_camera.location = (7.359, -6.926, 4.958)
ob_camera.rotation_euler = (1.109, 0.0, 0.8149)
ob_camera.lock_rotations_4d = False
ob_camera.empty_display_type = 'ARROWS'
ob_camera.color = (0.0, 0.0, 0.0, 0.0)
ob_camera.display_type = 'WIRE'
ob_camera.lineart.crease_threshold = 0.0
ob_futa.location = (-0.7725, -0.7802, 1.009)
ob_futa.rotation_euler = (1.571, 0.002813, 1.571)
ob_futa.lineart.crease_threshold = 0.0
ob_light.location = (4.076, 1.005, 5.904)
ob_light.rotation_euler = (0.6503, 0.05522, 1.866)
ob_light.lock_rotations_4d = False
ob_light.empty_display_type = 'ARROWS'
ob_light.color = (0.0, 0.0, 0.0, 0.0)
ob_light.lineart.crease_threshold = 0.0
ob_cylinder.location = (0.001462, 0.7933, 1.055)
ob_cylinder.rotation_euler = (0.0, 1.571, 0.0)
ob_cylinder.lineart.crease_threshold = 0.0
ob_cube.location = (0.002267, 1.487, 0.8314)
ob_cube.rotation_euler = (0.0, -0.0, 1.571)
ob_cube.lineart.crease_threshold = 0.0
ob_cube_001.location = (0.6169, -0.715, 0.9636)
ob_cube_001.lineart.crease_threshold = 0.0
ob_cube_002.location = (-0.6232, -0.715, 0.9636)
ob_cube_002.lineart.crease_threshold = 0.0
ob_cube_003.parent = ob_futa
ob_cube_003.matrix_parent_inverse = Matrix(((-4.371e-08, 1.0, -2.118e-22, 0.7802), (4.371e-08, 1.911e-15, 1.0, -1.009), (1.0, 4.371e-08, -4.371e-08, 0.7725), (-0.0, 0.0, 0.0, 1.0)))
ob_cube_003.location = (-0.7725, -0.7802, 1.009)
ob_cube_003.lineart.crease_threshold = 0.0
ob_cube_004.parent = ob_futa
ob_cube_004.matrix_parent_inverse = Matrix(((-4.371e-08, 1.0, -0.002813, 0.783), (4.359e-08, 0.002813, 1.0, -1.007), (1.0, 4.359e-08, -4.371e-08, 0.7725), (0.0, -0.0, 0.0, 1.0)))
ob_cube_004.location = (-0.7725, -0.7802, 1.009)
ob_cube_004.lineart.crease_threshold = 0.0
ob_cylinder_001.location = (0.5676, -0.776, 1.01)
ob_cylinder_001.rotation_euler = (0.0, 1.571, 0.0)
ob_cylinder_001.lineart.crease_threshold = 0.0
ob_cylinder_002.location = (-0.6725, -0.776, 1.01)
ob_cylinder_002.rotation_euler = (0.0, 1.571, 0.0)
ob_cylinder_002.lineart.crease_threshold = 0.0

# ---- collection membership
col_collection.objects.link(ob_hako)
col_collection.objects.link(ob_camera)
col_collection.objects.link(ob_futa)
col_collection.objects.link(ob_light)
col_key.objects.link(ob_cylinder)
col_key.objects.link(ob_cube)
col_hinji.objects.link(ob_cube_001)
col_hinji.objects.link(ob_cube_002)
col_hinji.objects.link(ob_cube_003)
col_hinji.objects.link(ob_cube_004)
col_hinji.objects.link(ob_cylinder_001)
col_hinji.objects.link(ob_cylinder_002)

# ---- scene / render settings (as saved in the file)
scene.camera = ob_camera
scene.frame_start = 1; scene.frame_end = 80; scene.frame_set(71)
scene.render.engine = 'BLENDER_EEVEE_NEXT'
scene.cycles.use_denoising = False
scene.cycles.samples = 128
scene.cycles.sampling_pattern = 'TABULATED_SOBOL'
scene.cycles.use_adaptive_sampling = False
scene.cycles.use_light_tree = False
scene.view_settings.view_transform = 'Filmic'
bpy.context.view_layer.update()
